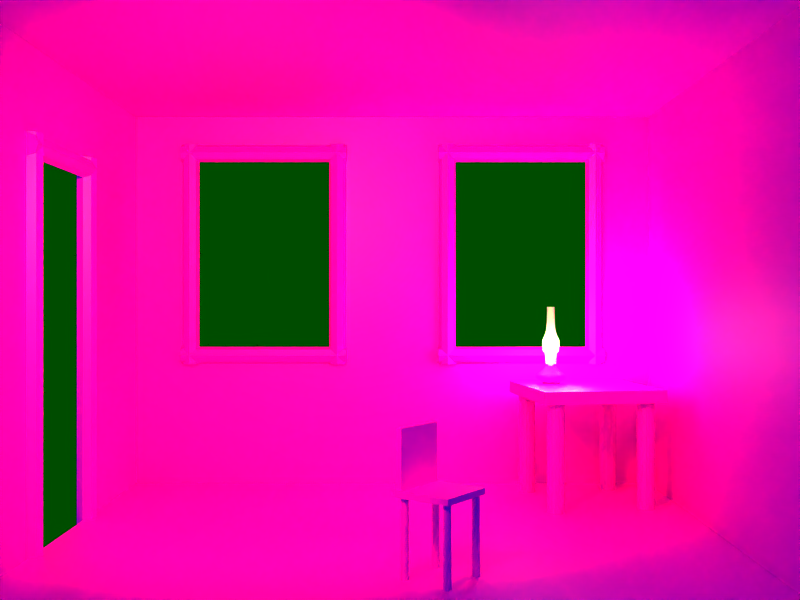 # Source: scene.blend  (saved by Blender 3.4.6; exported with 4.5.12 LTS)
import bpy
from mathutils import Matrix  # noqa: F401  (used for matrix-valued properties, if any)

bpy.ops.wm.read_factory_settings(use_empty=True)
scene = bpy.context.scene
scene.name = 'Scene'

# ---- collections
col_collection_1 = bpy.data.collections.new('Collection 1'); scene.collection.children.link(col_collection_1)
col_collection_2 = bpy.data.collections.new('Collection 2'); scene.collection.children.link(col_collection_2)
col_collection_3 = bpy.data.collections.new('Collection 3'); scene.collection.children.link(col_collection_3)

# ---- images (referenced by path relative to the original .blend; pixels are not part of the script)
import os
ASSET_DIR = os.environ.get("B2B_ASSET_DIR", "")  # directory of the original .blend (textures are referenced by path, not embedded)
HERE = os.path.dirname(os.path.abspath(__file__))  # packed textures are extracted next to this script under _unpacked/

def load_image(name, relpath, width, height, colorspace="sRGB"):
    """Load a texture the original file referenced (path relative to the .blend, or extracted next to this script)."""
    p = next((c for c in (os.path.join(HERE, relpath), os.path.join(ASSET_DIR, relpath)) if relpath and os.path.exists(c)), "")
    if p:
        img = bpy.data.images.load(p, check_existing=True)
        img.name = name
    else:  # same state as the original file: an image datablock whose file is absent (Cycles renders it pink)
        img = bpy.data.images.new(name, width, height)
        img.source = "FILE"
        img.filepath = "//" + (relpath or name)
    img.colorspace_settings.name = colorspace
    return img
img_lemog_011bois_jpg = load_image('lemog_011bois.jpg', 'lemog_011bois.jpg', 1024, 1024, 'sRGB')
img_lemog_002bois_jpg = load_image('lemog_002bois.jpg', 'lemog_002bois.jpg', 1024, 1024, 'Non-Color')
img_lemog_071bois_jpg_001 = load_image('lemog_071bois.jpg.001', 'lemog_071bois.jpg', 1024, 1024, 'sRGB')
img_forest_jpg = load_image('forest.jpg', 'forest.jpg', 1024, 1024, 'Non-Color')

# ---- materials (node trees are filled in below, after node groups)
mat_matwoodedges = bpy.data.materials.new('MatWoodEdges')
mat_matwoodedges.alpha_threshold = 0.0
mat_matwoodedges.preview_render_type = 'CUBE'
mat_matwoodedges.diffuse_color = (1.0, 1.0, 1.0, 1.0)
mat_matwoodedges.specular_color = (0.0, 0.0, 0.0)
mat_matwoodedges.roughness = 0.5
mat_matwoodedges.line_color = (0.0, 0.0, 0.0, 1.0)
mat_matwoodlegs = bpy.data.materials.new('MatWoodLegs')
mat_matwoodlegs.alpha_threshold = 0.0
mat_matwoodlegs.preview_render_type = 'CUBE'
mat_matwoodlegs.diffuse_color = (0.881, 0.6057, 0.7785, 1.0)
mat_matwoodlegs.specular_color = (0.14, 0.14, 0.14)
mat_matwoodlegs.roughness = 0.5
mat_matwoodlegs.line_color = (0.0, 0.0, 0.0, 1.0)
mat_matwoodother = bpy.data.materials.new('MatWoodOther')
mat_matwoodother.alpha_threshold = 0.0
mat_matwoodother.preview_render_type = 'CUBE'
mat_matwoodother.diffuse_color = (0.881, 0.6057, 0.7785, 1.0)
mat_matwoodother.specular_color = (0.14, 0.14, 0.14)
mat_matwoodother.roughness = 0.5
mat_matwoodother.line_color = (0.0, 0.0, 0.0, 1.0)
mat_matwoodwalls = bpy.data.materials.new('MatWoodWalls')
mat_matwoodwalls.alpha_threshold = 0.0
mat_matwoodwalls.preview_render_type = 'FLAT'
mat_matwoodwalls.roughness = 0.5
mat_matwoodwalls.line_color = (0.0, 0.0, 0.0, 1.0)
mat_material = bpy.data.materials.new('Material')
mat_material.alpha_threshold = 0.0
mat_material.preview_render_type = 'CUBE'
mat_material.roughness = 0.5
mat_material.line_color = (0.0, 0.0, 0.0, 1.0)
mat_matlampglass = bpy.data.materials.new('MatLampGlass')
mat_matlampglass.surface_render_method = 'BLENDED'
mat_matlampglass.blend_method = 'BLEND'
mat_matlampglass.alpha_threshold = 0.0
mat_matlampglass.diffuse_color = (0.8, 0.7999, 0.7999, 1.0)
mat_matlampglass.roughness = 0.5
mat_matlampglass.specular_intensity = 0.73
mat_matlampglass.line_color = (0.0, 0.0, 0.0, 0.2567)
mat_matlampbase = bpy.data.materials.new('MatLampBase')
mat_matlampbase.alpha_threshold = 0.0
mat_matlampbase.diffuse_color = (0.7, 0.7, 0.7, 1.0)
mat_matlampbase.roughness = 0.5
mat_matlampbase.line_color = (0.0, 0.0, 0.0, 1.0)
mat_material_001 = bpy.data.materials.new('Material.001')

# ---- node groups
ng_auto_smooth = bpy.data.node_groups.new('Auto Smooth', 'GeometryNodeTree')
_s = ng_auto_smooth.interface.new_socket(name='Geometry', in_out='OUTPUT', socket_type='NodeSocketGeometry')
_s = ng_auto_smooth.interface.new_socket(name='Geometry', in_out='INPUT', socket_type='NodeSocketGeometry')
_s = ng_auto_smooth.interface.new_socket(name='Angle', in_out='INPUT', socket_type='NodeSocketFloat')
_s.subtype = 'ANGLE'
_s.min_value = 0.0
_s.max_value = 3.142
ng_auto_smooth.is_modifier = True
_N = ng_auto_smooth.nodes; _L = ng_auto_smooth.links
n0 = _N.new('NodeGroupOutput'); n0.name = 'Group Output'; n0.location = (480, -100)
n1 = _N.new('NodeGroupInput'); n1.name = 'Group Input'; n1.location = (-420, -300)
n2 = _N.new('NodeGroupInput'); n2.name = 'Group Input.001'; n2.location = (-60, -100)
n3 = _N.new('GeometryNodeSetShadeSmooth'); n3.name = 'Set Shade Smooth'; n3.location = (120, -100)
n3.domain = 'EDGE'
n4 = _N.new('GeometryNodeSetShadeSmooth'); n4.name = 'Set Shade Smooth.001'; n4.location = (300, -100)
n5 = _N.new('GeometryNodeInputMeshEdgeAngle'); n5.name = 'Edge Angle'; n5.location = (-420, -220)
n6 = _N.new('GeometryNodeInputEdgeSmooth'); n6.name = 'Is Edge Smooth'; n6.location = (-60, -160)
n7 = _N.new('GeometryNodeInputShadeSmooth'); n7.name = 'Is Face Smooth'; n7.location = (-240, -340)
n8 = _N.new('FunctionNodeBooleanMath'); n8.name = 'Boolean Math'; n8.location = (-60, -220)
n9 = _N.new('FunctionNodeCompare'); n9.name = 'Compare'; n9.location = (-240, -180)
n9.operation = 'LESS_EQUAL'
_L.new(n5.outputs[0], n9.inputs[0])
_L.new(n4.outputs[0], n0.inputs[0])
_L.new(n1.outputs[1], n9.inputs[1])
_L.new(n9.outputs[0], n8.inputs[0])
_L.new(n7.outputs[0], n8.inputs[1])
_L.new(n2.outputs[0], n3.inputs[0])
_L.new(n6.outputs[0], n3.inputs[1])
_L.new(n3.outputs[0], n4.inputs[0])
_L.new(n8.outputs[0], n3.inputs[2])
n0.is_active_output = True

# ---- material node trees
mat_matwoodedges.use_nodes = True; mat_matwoodedges.node_tree.nodes.clear()
_N = mat_matwoodedges.node_tree.nodes; _L = mat_matwoodedges.node_tree.links
n0 = _N.new('ShaderNodeBsdfPrincipled'); n0.name = 'Principled BSDF'; n0.location = (10, 300)
n0.distribution = 'GGX'
n0.subsurface_method = 'RANDOM_WALK_SKIN'
n0.inputs[3].default_value = 1.45
n0.inputs[27].default_value = (0.0, 0.0, 0.0, 1.0)
n0.inputs[28].default_value = 1.0
n1 = _N.new('ShaderNodeOutputMaterial'); n1.name = 'Material Output'; n1.location = (300, 300)
n2 = _N.new('ShaderNodeTexImage'); n2.name = 'Image Texture'; n2.location = (-280, 272)
n2.image = img_lemog_011bois_jpg
_L.new(n0.outputs[0], n1.inputs[0])
_L.new(n2.outputs[0], n0.inputs[0])
n1.is_active_output = True
mat_matwoodlegs.use_nodes = True; mat_matwoodlegs.node_tree.nodes.clear()
_N = mat_matwoodlegs.node_tree.nodes; _L = mat_matwoodlegs.node_tree.links
n0 = _N.new('ShaderNodeBsdfPrincipled'); n0.name = 'Principled BSDF'; n0.location = (10, 300)
n0.distribution = 'GGX'
n0.subsurface_method = 'RANDOM_WALK_SKIN'
n0.inputs[3].default_value = 1.45
n0.inputs[27].default_value = (0.0, 0.0, 0.0, 1.0)
n0.inputs[28].default_value = 1.0
n1 = _N.new('ShaderNodeOutputMaterial'); n1.name = 'Material Output'; n1.location = (300, 300)
n2 = _N.new('ShaderNodeTexImage'); n2.name = 'Image Texture'; n2.location = (-280, 272)
n2.image = img_lemog_002bois_jpg
_L.new(n0.outputs[0], n1.inputs[0])
_L.new(n2.outputs[0], n0.inputs[0])
n1.is_active_output = True
mat_matwoodother.use_nodes = True; mat_matwoodother.node_tree.nodes.clear()
_N = mat_matwoodother.node_tree.nodes; _L = mat_matwoodother.node_tree.links
n0 = _N.new('ShaderNodeBsdfPrincipled'); n0.name = 'Principled BSDF'; n0.location = (10, 300)
n0.distribution = 'GGX'
n0.subsurface_method = 'RANDOM_WALK_SKIN'
n0.inputs[3].default_value = 1.45
n0.inputs[27].default_value = (0.0, 0.0, 0.0, 1.0)
n0.inputs[28].default_value = 1.0
n1 = _N.new('ShaderNodeOutputMaterial'); n1.name = 'Material Output'; n1.location = (300, 300)
n2 = _N.new('ShaderNodeTexImage'); n2.name = 'Image Texture'; n2.location = (-280, 272)
n2.image = img_lemog_002bois_jpg
_L.new(n0.outputs[0], n1.inputs[0])
_L.new(n2.outputs[0], n0.inputs[0])
n1.is_active_output = True
mat_matwoodwalls.use_nodes = True; mat_matwoodwalls.node_tree.nodes.clear()
_N = mat_matwoodwalls.node_tree.nodes; _L = mat_matwoodwalls.node_tree.links
n0 = _N.new('ShaderNodeBsdfPrincipled'); n0.name = 'Principled BSDF'; n0.location = (10, 300)
n0.distribution = 'GGX'
n0.subsurface_method = 'RANDOM_WALK_SKIN'
n0.inputs[3].default_value = 1.45
n0.inputs[27].default_value = (0.0, 0.0, 0.0, 1.0)
n0.inputs[28].default_value = 1.0
n1 = _N.new('ShaderNodeOutputMaterial'); n1.name = 'Material Output'; n1.location = (300, 300)
n2 = _N.new('ShaderNodeTexImage'); n2.name = 'Image Texture'; n2.location = (-280, 272)
n2.image = img_lemog_071bois_jpg_001
_L.new(n0.outputs[0], n1.inputs[0])
_L.new(n2.outputs[0], n0.inputs[0])
n1.is_active_output = True
mat_material.use_nodes = True; mat_material.node_tree.nodes.clear()
_N = mat_material.node_tree.nodes; _L = mat_material.node_tree.links
n0 = _N.new('ShaderNodeBsdfPrincipled'); n0.name = 'Principled BSDF'; n0.location = (11, 299)
n0.distribution = 'GGX'
n0.subsurface_method = 'RANDOM_WALK_SKIN'
n0.inputs[3].default_value = 1.45
n0.inputs[27].default_value = (0.0, 0.0, 0.0, 1.0)
n0.inputs[28].default_value = 1.0
n1 = _N.new('ShaderNodeOutputMaterial'); n1.name = 'Material Output'; n1.location = (301, 299)
n2 = _N.new('ShaderNodeTexImage'); n2.name = 'Image Texture'; n2.location = (-308, 271)
n2.image = img_lemog_011bois_jpg
_L.new(n0.outputs[0], n1.inputs[0])
_L.new(n2.outputs[0], n0.inputs[0])
n1.is_active_output = True
mat_matlampglass.use_nodes = True; mat_matlampglass.node_tree.nodes.clear()
_N = mat_matlampglass.node_tree.nodes; _L = mat_matlampglass.node_tree.links
n0 = _N.new('ShaderNodeBsdfPrincipled'); n0.name = 'Principled BSDF'; n0.location = (10, 300)
n0.distribution = 'GGX'
n0.subsurface_method = 'RANDOM_WALK_SKIN'
n0.inputs[3].default_value = 1.45
n0.inputs[4].default_value = 0.44
n0.inputs[27].default_value = (0.0, 0.0, 0.0, 1.0)
n0.inputs[28].default_value = 1.0
n1 = _N.new('ShaderNodeOutputMaterial'); n1.name = 'Material Output'; n1.location = (300, 300)
_L.new(n0.outputs[0], n1.inputs[0])
n1.is_active_output = True
mat_matlampbase.use_nodes = True; mat_matlampbase.node_tree.nodes.clear()
_N = mat_matlampbase.node_tree.nodes; _L = mat_matlampbase.node_tree.links
n0 = _N.new('ShaderNodeBsdfPrincipled'); n0.name = 'Principled BSDF'; n0.location = (10, 300)
n0.distribution = 'GGX'
n0.subsurface_method = 'RANDOM_WALK_SKIN'
n0.inputs[3].default_value = 1.45
n0.inputs[27].default_value = (0.0, 0.0, 0.0, 1.0)
n0.inputs[28].default_value = 1.0
n1 = _N.new('ShaderNodeOutputMaterial'); n1.name = 'Material Output'; n1.location = (300, 300)
n2 = _N.new('ShaderNodeTexImage'); n2.name = 'Image Texture'; n2.location = (-280, 272)
n2.image = img_lemog_002bois_jpg
_L.new(n0.outputs[0], n1.inputs[0])
_L.new(n2.outputs[0], n0.inputs[0])
n1.is_active_output = True
mat_material_001.use_nodes = True; mat_material_001.node_tree.nodes.clear()
_N = mat_material_001.node_tree.nodes; _L = mat_material_001.node_tree.links
n0 = _N.new('ShaderNodeOutputMaterial'); n0.name = 'Material Output'; n0.location = (333, 319)
n1 = _N.new('ShaderNodeTexImage'); n1.name = 'Image Texture'; n1.location = (-247, 291)
n1.image = img_forest_jpg
n2 = _N.new('ShaderNodeHueSaturation'); n2.name = 'Hue Saturation Value'; n2.location = (50, 190)
n2.inputs[0].default_value = 2.98e-08
n2.inputs[2].default_value = 0.3
n3 = _N.new('ShaderNodeBackground'); n3.name = 'Background'; n3.location = (146, 351)
_L.new(n3.outputs[0], n0.inputs[0])
_L.new(n1.outputs[0], n2.inputs[4])
_L.new(n2.outputs[0], n3.inputs[0])
n0.is_active_output = True

# ---- world
world_world = bpy.data.worlds.new('World'); scene.world = world_world
world_world.color = (0.09224, 0.3601, 0.6523)
world_world.use_sun_shadow = False
world_world.sun_shadow_jitter_overblur = 0.0
world_world.cycles.sampling_method = 'MANUAL'
world_world.cycles.sample_map_resolution = 256

# ---- cameras
cam_camera_001 = bpy.data.cameras.new('Camera.001')
cam_camera_001.passepartout_alpha = 0.2
cam_camera_001.clip_start = 0.215
cam_camera_001.clip_end = 4.239
cam_camera_001.lens = 48.61
cam_camera_001.sensor_width = 32.0
cam_camera_001.sensor_height = 18.0
cam_camera_001.show_limits = True
cam_camera_001.show_safe_areas = True
cam_camera_001.show_name = True
cam_camera_001.dof.focus_distance = 0.0
cam_camera_001.dof.aperture_fstop = 128.0
cam_camera = bpy.data.cameras.new('Camera')
cam_camera.passepartout_alpha = 0.2
cam_camera.clip_start = 0.215
cam_camera.clip_end = 9.738
cam_camera.lens = 34.85
cam_camera.sensor_width = 32.0
cam_camera.sensor_height = 18.0
cam_camera.show_limits = True
cam_camera.show_safe_areas = True
cam_camera.show_name = True
cam_camera.dof.focus_distance = 0.0
cam_camera.dof.aperture_fstop = 128.0

# ---- lights
light_lamp_002 = bpy.data.lights.new('Lamp.002', 'SPOT')
light_lamp_002.color = (0.8486, 0.7332, 0.06773)
light_lamp_002.transmission_factor = 0.0
light_lamp_002.use_custom_distance = True
light_lamp_002.cutoff_distance = 3.12
light_lamp_002.energy = 332.2
light_lamp_002.shadow_buffer_clip_start = 0.5
light_lamp_002.shadow_soft_size = 0.278
light_lamp_002.shadow_maximum_resolution = 0.006
light_lamp_002.use_absolute_resolution = True
light_lamp_002.spot_blend = 0.2333
light_lamp_002.spot_size = 1.562
light_lamp_002.cycles.use_multiple_importance_sampling = False
light_lamp_001 = bpy.data.lights.new('Lamp.001', 'POINT')
light_lamp_001.color = (0.8486, 0.815, 0.4877)
light_lamp_001.transmission_factor = 0.0
light_lamp_001.use_custom_distance = True
light_lamp_001.cutoff_distance = 3.12
light_lamp_001.energy = 18.65
light_lamp_001.shadow_buffer_clip_start = 0.5
light_lamp_001.shadow_soft_size = 0.278
light_lamp_001.shadow_maximum_resolution = 0.006
light_lamp_001.use_absolute_resolution = True
light_lamp_001.cycles.use_multiple_importance_sampling = False

# ---- meshes
me_tube_005 = bpy.data.meshes.new('Tube.005')
me_tube_005.from_pydata([(1.438e-07, 0.04677, 1.644), (-0.03307, 0.03307, 1.644), (-0.04677, 1.855e-07, 1.644), (-0.03307, -0.03307, 1.644), (8.173e-08, -0.04677, 1.644), (0.03307, -0.03307, 1.644), (0.04677, 1.833e-07, 1.644), (0.03307, 0.03307, 1.644), (-1.193e-08, 0.04677, -0.05018), (-0.03307, 0.03307, -0.05018), (-0.04677, -1.636e-09, -0.05018), (-0.03307, -0.03307, -0.05018), (-1.895e-09, -0.04677, -0.05018), (0.03307, -0.03307, -0.05018), (0.04677, -4.237e-09, -0.05018), (0.03307, 0.03307, -0.05018)], [], [(8, 0, 7, 15), (0, 8, 9, 1), (10, 2, 1, 9), (11, 3, 2, 10), (12, 4, 3, 11), (13, 5, 4, 12), (14, 6, 5, 13), (15, 7, 6, 14), (15, 8, 9), (14, 15, 9), (14, 9, 10), (14, 10, 11), (13, 14, 11), (13, 11, 12), (7, 0, 1), (7, 1, 2), (6, 7, 2), (6, 2, 3), (5, 6, 3), (5, 3, 4)])
_uv = me_tube_005.uv_layers.new(name='UVTex')
_uv.uv.foreach_set('vector', [0.4997, -2.0, 0.4997, 3.0, 0.5973, 3.0, 0.5973, -2.0, 0.4997, 3.0, 0.4997, -2.0, 0.4021, -2.0, 0.4021, 3.0, 0.5011, -2.0, 0.5011, 3.0, 0.5987, 3.0, 0.5987, -2.0, 0.4035, -2.0, 0.4035, 3.0, 0.5011, 3.0, 0.5011, -2.0, 0.4997, -2.0, 0.4997, 3.0, 0.4021, 3.0, 0.4021, -2.0, 0.5973, -2.0, 0.5973, 3.0, 0.4997, 3.0, 0.4997, -2.0, 0.5011, -2.0, 0.5011, 3.0, 0.4035, 3.0, 0.4035, -2.0, 0.5987, -2.0, 0.5987, 3.0, 0.5011, 3.0, 0.5011, -2.0, 0.5973, 0.5976, 0.4997, 0.638, 0.4021, 0.5976, 0.6378, 0.5, 0.5973, 0.5976, 0.4021, 0.5976, 0.6378, 0.5, 0.4021, 0.5976, 0.3617, 0.5, 0.6378, 0.5, 0.3617, 0.5, 0.4021, 0.4024, 0.5973, 0.4024, 0.6378, 0.5, 0.4021, 0.4024, 0.5973, 0.4024, 0.4021, 0.4024, 0.4997, 0.362, 0.5973, 0.5976, 0.4997, 0.638, 0.4021, 0.5976, 0.5973, 0.5976, 0.4021, 0.5976, 0.3617, 0.5, 0.6378, 0.5, 0.5973, 0.5976, 0.3617, 0.5, 0.6378, 0.5, 0.3617, 0.5, 0.4021, 0.4024, 0.5973, 0.4024, 0.6378, 0.5, 0.4021, 0.4024, 0.5973, 0.4024, 0.4021, 0.4024, 0.4997, 0.362])
me_tube_005.materials.append(mat_matwoodedges)
me_tube_005.use_remesh_preserve_volume = False
me_tube_005.use_remesh_preserve_attributes = False
me_tube_005.use_mirror_vertex_groups = False
me_tube_005.update()
me_tube_004 = bpy.data.meshes.new('Tube.004')
me_tube_004.from_pydata([(-1.324e-08, 0.04677, 0.6038), (-0.03307, 0.03307, 0.6038), (-0.04677, 5.743e-08, 0.6038), (-0.03307, -0.03307, 0.6038), (-7.531e-08, -0.04677, 0.6038), (0.03307, -0.03307, 0.6038), (0.04677, 5.52e-08, 0.6038), (0.03307, 0.03307, 0.6038), (-1.769e-08, 0.04677, -0.08833), (-0.03307, 0.03307, -0.08833), (-0.04677, -3.304e-09, -0.08833), (-0.03307, -0.03307, -0.08833), (-7.657e-09, -0.04677, -0.08833), (0.03307, -0.03307, -0.08833), (0.04677, -5.905e-09, -0.08833), (0.03307, 0.03307, -0.08833)], [], [(8, 0, 7, 15), (0, 8, 9, 1), (10, 2, 1, 9), (11, 3, 2, 10), (12, 4, 3, 11), (13, 5, 4, 12), (14, 6, 5, 13), (15, 7, 6, 14), (15, 8, 9), (14, 15, 9), (14, 9, 10), (14, 10, 11), (13, 14, 11), (13, 11, 12), (7, 0, 1), (7, 1, 2), (6, 7, 2), (6, 2, 3), (5, 6, 3), (5, 3, 4)])
_uv = me_tube_004.uv_layers.new(name='UVTex')
_uv.uv.foreach_set('vector', [0.4993, -0.7635, 0.4993, 1.763, 0.6201, 1.763, 0.6201, -0.7635, 0.4993, 1.763, 0.4993, -0.7635, 0.3786, -0.7635, 0.3786, 1.763, 0.501, -0.7635, 0.501, 1.763, 0.6217, 1.763, 0.6217, -0.7635, 0.3803, -0.7635, 0.3803, 1.763, 0.501, 1.763, 0.501, -0.7635, 0.4993, -0.7635, 0.4993, 1.763, 0.3786, 1.763, 0.3786, -0.7635, 0.6201, -0.7635, 0.6201, 1.763, 0.4993, 1.763, 0.4993, -0.7635, 0.501, -0.7635, 0.501, 1.763, 0.3803, 1.763, 0.3803, -0.7635, 0.6217, -0.7635, 0.6217, 1.763, 0.501, 1.763, 0.501, -0.7635, 0.6201, 0.6207, 0.4993, 0.6707, 0.3786, 0.6207, 0.6701, 0.5, 0.6201, 0.6207, 0.3786, 0.6207, 0.6701, 0.5, 0.3786, 0.6207, 0.3286, 0.5, 0.6701, 0.5, 0.3286, 0.5, 0.3786, 0.3793, 0.6201, 0.3793, 0.6701, 0.5, 0.3786, 0.3793, 0.6201, 0.3793, 0.3786, 0.3793, 0.4993, 0.3293, 0.6201, 0.6207, 0.4993, 0.6707, 0.3786, 0.6207, 0.6201, 0.6207, 0.3786, 0.6207, 0.3286, 0.5, 0.6701, 0.5, 0.6201, 0.6207, 0.3286, 0.5, 0.6701, 0.5, 0.3286, 0.5, 0.3786, 0.3793, 0.6201, 0.3793, 0.6701, 0.5, 0.3786, 0.3793, 0.6201, 0.3793, 0.3786, 0.3793, 0.4993, 0.3293])
me_tube_004.materials.append(mat_matwoodedges)
me_tube_004.use_remesh_preserve_volume = False
me_tube_004.use_remesh_preserve_attributes = False
me_tube_004.use_mirror_vertex_groups = False
me_tube_004.update()
me_tube_002 = bpy.data.meshes.new('Tube.002')
me_tube_002.from_pydata([(2.383e-08, 0.04677, 0.8493), (-0.03307, 0.03307, 0.8493), (-0.04677, 6.816e-08, 0.8493), (-0.03307, -0.03307, 0.8493), (-3.824e-08, -0.04677, 0.8493), (0.03307, -0.03307, 0.8493), (0.04677, 6.593e-08, 0.8493), (0.03307, 0.03307, 0.8493), (-1.193e-08, 0.04677, -0.05018), (-0.03307, 0.03307, -0.05018), (-0.04677, -1.636e-09, -0.05018), (-0.03307, -0.03307, -0.05018), (-1.895e-09, -0.04677, -0.05018), (0.03307, -0.03307, -0.05018), (0.04677, -4.237e-09, -0.05018), (0.03307, 0.03307, -0.05018)], [], [(8, 0, 7, 15), (0, 8, 9, 1), (10, 2, 1, 9), (11, 3, 2, 10), (12, 4, 3, 11), (13, 5, 4, 12), (14, 6, 5, 13), (15, 7, 6, 14), (15, 8, 9), (14, 15, 9), (14, 9, 10), (14, 10, 11), (13, 14, 11), (13, 11, 12), (7, 0, 1), (7, 1, 2), (6, 7, 2), (6, 2, 3), (5, 6, 3), (5, 3, 4)])
_uv = me_tube_002.uv_layers.new(name='UVTex')
_uv.uv.foreach_set('vector', [0.4995, -2.0, 0.4995, 3.0, 0.6833, 3.0, 0.6833, -2.0, 0.4995, 3.0, 0.4995, -2.0, 0.3157, -2.0, 0.3157, 3.0, 0.502, -2.0, 0.502, 3.0, 0.6859, 3.0, 0.6859, -2.0, 0.3182, -2.0, 0.3182, 3.0, 0.502, 3.0, 0.502, -2.0, 0.4995, -2.0, 0.4995, 3.0, 0.3157, 3.0, 0.3157, -2.0, 0.6833, -2.0, 0.6833, 3.0, 0.4995, 3.0, 0.4995, -2.0, 0.502, -2.0, 0.502, 3.0, 0.3182, 3.0, 0.3182, -2.0, 0.6859, -2.0, 0.6859, 3.0, 0.502, 3.0, 0.502, -2.0, 0.6833, 0.6838, 0.4995, 0.76, 0.3157, 0.6838, 0.7595, 0.5, 0.6833, 0.6838, 0.3157, 0.6838, 0.7595, 0.5, 0.3157, 0.6838, 0.2395, 0.5, 0.7595, 0.5, 0.2395, 0.5, 0.3157, 0.3162, 0.6833, 0.3162, 0.7595, 0.5, 0.3157, 0.3162, 0.6833, 0.3162, 0.3157, 0.3162, 0.4995, 0.24, 0.6833, 0.6838, 0.4995, 0.76, 0.3157, 0.6838, 0.6833, 0.6838, 0.3157, 0.6838, 0.2395, 0.5, 0.7595, 0.5, 0.6833, 0.6838, 0.2395, 0.5, 0.7595, 0.5, 0.2395, 0.5, 0.3157, 0.3162, 0.6833, 0.3162, 0.7595, 0.5, 0.3157, 0.3162, 0.6833, 0.3162, 0.3157, 0.3162, 0.4995, 0.24])
me_tube_002.materials.append(mat_matwoodedges)
me_tube_002.use_remesh_preserve_volume = False
me_tube_002.use_remesh_preserve_attributes = False
me_tube_002.use_mirror_vertex_groups = False
me_tube_002.update()
me_tube_003 = bpy.data.meshes.new('Tube.003')
me_tube_003.from_pydata([(1.545e-07, 1.147, -0.04677), (-0.03307, 1.147, -0.03307), (-0.04677, 1.147, -8.056e-09), (-0.03307, 1.147, 0.03307), (9.091e-08, 1.147, 0.04677), (0.03307, 1.147, 0.03307), (0.04677, 1.147, -5.825e-09), (0.03307, 1.147, -0.03307), (5.199e-08, -0.04755, -0.04677), (-0.03307, -0.04755, -0.03307), (-0.04677, -0.04755, 1.421e-08), (-0.03307, -0.04755, 0.03307), (6.054e-08, -0.04755, 0.04677), (0.03307, -0.04755, 0.03307), (0.04677, -0.04755, 1.681e-08), (0.03307, -0.04755, -0.03307)], [], [(8, 0, 7, 15), (0, 8, 9, 1), (10, 2, 1, 9), (11, 3, 2, 10), (12, 4, 3, 11), (13, 5, 4, 12), (14, 6, 5, 13), (15, 7, 6, 14), (5, 4, 3), (5, 3, 2), (6, 5, 2), (7, 6, 2), (7, 2, 1), (1, 0, 7), (13, 12, 11), (13, 11, 10), (14, 13, 10), (15, 14, 10), (15, 10, 9), (15, 9, 8)])
_uv = me_tube_003.uv_layers.new(name='UVTex')
_uv.uv.foreach_set('vector', [-2.0, 0.4962, 3.0, 0.4962, 3.0, 0.3578, -2.0, 0.3578, 3.0, 0.4962, -2.0, 0.4962, -2.0, 0.6346, 3.0, 0.6346, 0.5, 3.0, 0.5, -2.0, 0.3616, -2.0, 0.3616, 3.0, 0.6384, 3.0, 0.6384, -2.0, 0.5, -2.0, 0.5, 3.0, -2.0, 0.4962, 3.0, 0.4962, 3.0, 0.6346, -2.0, 0.6346, -2.0, 0.3578, 3.0, 0.3578, 3.0, 0.4962, -2.0, 0.4962, 0.5, 3.0, 0.5, -2.0, 0.6384, -2.0, 0.6384, 3.0, 0.3616, 3.0, 0.3616, -2.0, 0.5, -2.0, 0.5, 3.0, 0.6384, 0.3578, 0.6957, 0.4962, 0.6384, 0.6346, 0.6384, 0.3578, 0.6384, 0.6346, 0.5, 0.6919, 0.5, 0.3004, 0.6384, 0.3578, 0.5, 0.6919, 0.3616, 0.3578, 0.5, 0.3004, 0.5, 0.6919, 0.3616, 0.3578, 0.5, 0.6919, 0.3616, 0.6346, 0.3616, 0.6346, 0.3043, 0.4962, 0.3616, 0.3578, 0.6384, 0.3578, 0.6957, 0.4962, 0.6384, 0.6346, 0.6384, 0.3578, 0.6384, 0.6346, 0.5, 0.6919, 0.5, 0.3004, 0.6384, 0.3578, 0.5, 0.6919, 0.3616, 0.3578, 0.5, 0.3004, 0.5, 0.6919, 0.3616, 0.3578, 0.5, 0.6919, 0.3616, 0.6346, 0.3616, 0.3578, 0.3616, 0.6346, 0.3043, 0.4962])
me_tube_003.materials.append(mat_matwoodedges)
me_tube_003.use_remesh_preserve_volume = False
me_tube_003.use_remesh_preserve_attributes = False
me_tube_003.use_mirror_vertex_groups = False
me_tube_003.update()
me_woodleg = bpy.data.meshes.new('WoodLeg')
me_woodleg.from_pydata([(0.01055, 0.01055, -0.239), (0.01379, 0.005712, -0.239), (0.01493, -6.524e-10, -0.239), (0.01379, -0.005712, -0.239), (0.01055, -0.01055, -0.239), (0.005712, -0.01379, -0.239), (2.254e-09, -0.01493, -0.239), (-0.005712, -0.01379, -0.239), (-0.01055, -0.01055, -0.239), (-0.01379, -0.005712, -0.239), (-0.01493, 1.78e-10, -0.239), (-0.01379, 0.005712, -0.239), (-0.01055, 0.01055, -0.239), (-0.005712, 0.01379, -0.239), (9.727e-09, 0.01493, -0.239), (0.005712, 0.01379, -0.239), (0.01055, 0.01055, -0.5996), (0.01379, 0.005712, -0.5996), (0.01493, -6.524e-10, -0.5996), (0.01379, -0.005712, -0.5996), (0.01055, -0.01055, -0.5996), (0.005712, -0.01379, -0.5996), (2.254e-09, -0.01493, -0.5996), (-0.005712, -0.01379, -0.5996), (-0.01055, -0.01055, -0.5996), (-0.01379, -0.005712, -0.5996), (-0.01493, 1.78e-10, -0.5996), (-0.01379, 0.005712, -0.5996), (-0.01055, 0.01055, -0.5996), (-0.005712, 0.01379, -0.5996), (9.727e-09, 0.01493, -0.5996), (0.005712, 0.01379, -0.5996)], [], [(1, 0, 16, 17), (2, 1, 17, 18), (3, 2, 18, 19), (4, 3, 19, 20), (5, 4, 20, 21), (6, 5, 21, 22), (7, 6, 22, 23), (8, 7, 23, 24), (9, 8, 24, 25), (10, 9, 25, 26), (11, 10, 26, 27), (12, 11, 27, 28), (13, 12, 28, 29), (14, 13, 29, 30), (15, 14, 30, 31), (0, 15, 31, 16), (31, 30, 29), (31, 29, 28), (16, 31, 28), (16, 28, 27), (17, 16, 27), (17, 27, 26), (18, 17, 26), (18, 26, 25), (19, 18, 25), (19, 25, 24), (20, 19, 24), (21, 20, 24), (21, 24, 23), (21, 23, 22), (15, 14, 13), (15, 13, 12), (0, 15, 12), (0, 12, 11), (1, 0, 11), (1, 11, 10), (2, 1, 10), (2, 10, 9), (3, 2, 9), (3, 9, 8), (4, 3, 8), (5, 4, 8), (5, 8, 7), (5, 7, 6)])
_uv = me_woodleg.uv_layers.new(name='UVMap')
_uv.uv.foreach_set('vector', [-0.4324, 0.625, -0.4324, 0.687, 1.599, 0.687, 1.599, 0.625, -0.4324, 0.5631, -0.4324, 0.625, 1.599, 0.625, 1.599, 0.5631, -0.4324, 0.5012, -0.4324, 0.5631, 1.599, 0.5631, 1.599, 0.5012, -0.4324, 0.4392, -0.4324, 0.5012, 1.599, 0.5012, 1.599, 0.4392, -0.4324, 0.377, -0.4324, 0.4392, 1.599, 0.4392, 1.599, 0.377, -0.4324, 0.3146, -0.4324, 0.377, 1.599, 0.377, 1.599, 0.3146, -0.4324, 0.252, -0.4324, 0.3146, 1.599, 0.3146, 1.599, 0.252, -0.4324, 0.1892, -0.4324, 0.252, 1.599, 0.252, 1.599, 0.1892, -0.4324, 0.1262, -0.4324, 0.1892, 1.599, 0.1892, 1.599, 0.1262, -0.4324, 0.06306, -0.4324, 0.1262, 1.599, 0.1262, 1.599, 0.06306, -0.4324, -4.748e-05, -0.4324, 0.06306, 1.599, 0.06306, 1.599, -4.706e-05, -0.4324, -0.06306, -0.4324, -4.748e-05, 1.599, -4.706e-05, 1.599, -0.06306, -0.4324, 0.8741, -0.4324, 0.9369, 1.599, 0.9369, 1.599, 0.8741, -0.4324, 0.8115, -0.4324, 0.8741, 1.599, 0.8741, 1.599, 0.8115, -0.4324, 0.7491, -0.4324, 0.8115, 1.599, 0.8115, 1.599, 0.7491, -0.4324, 0.687, -0.4324, 0.7491, 1.599, 0.7491, 1.599, 0.687, 1.599, 0.7491, 1.599, 0.8115, 1.599, 0.8741, 1.599, 0.7491, 1.599, 0.8741, 1.599, 0.9369, 1.599, 0.687, 1.599, 0.7491, 1.599, 0.9369, 1.599, 0.687, 1.599, 0.9369, 1.599, 1.0, 1.599, 0.625, 1.599, 0.687, 1.599, 1.0, 1.599, 0.625, 1.599, 1.0, 1.599, 1.063, 1.599, 0.5631, 1.599, 0.625, 1.599, 1.063, 1.599, 0.5631, 1.599, 0.06306, 1.599, 0.1262, 1.599, 0.5012, 1.599, 0.5631, 1.599, 0.1262, 1.599, 0.5012, 1.599, 0.1262, 1.599, 0.1892, 1.599, 0.4392, 1.599, 0.5012, 1.599, 0.1892, 1.599, 0.377, 1.599, 0.4392, 1.599, 0.1892, 1.599, 0.377, 1.599, 0.1892, 1.599, 0.252, 1.599, 0.377, 1.599, 0.252, 1.599, 0.3146, -0.4324, 0.7491, -0.4324, 0.8115, -0.4324, 0.8741, -0.4324, 0.7491, -0.4324, 0.8741, -0.4324, 0.9369, -0.4324, 0.687, -0.4324, 0.7491, -0.4324, 0.9369, -0.4324, 0.687, -0.4324, 0.9369, -0.4324, 1.0, -0.4324, 0.625, -0.4324, 0.687, -0.4324, 1.0, -0.4324, 0.625, -0.4324, 1.0, -0.4324, 1.063, -0.4324, 0.5631, -0.4324, 0.625, -0.4324, 1.063, -0.4324, 0.5631, -0.4324, 1.063, -0.4324, 0.1262, -0.4324, 0.5012, -0.4324, 0.5631, -0.4324, 0.1262, -0.4324, 0.5012, -0.4324, 0.1262, -0.4324, 0.1892, -0.4324, 0.4392, -0.4324, 0.5012, -0.4324, 0.1892, -0.4324, 0.377, -0.4324, 0.4392, -0.4324, 0.1892, -0.4324, 0.377, -0.4324, 0.1892, -0.4324, 0.252, -0.4324, 0.377, -0.4324, 0.252, -0.4324, 0.3146])
me_woodleg.materials.append(mat_matwoodlegs)
me_woodleg.use_remesh_preserve_volume = False
me_woodleg.use_remesh_preserve_attributes = False
me_woodleg.use_mirror_vertex_groups = False
me_woodleg.update()
me_cube_003 = bpy.data.meshes.new('Cube.003')
me_cube_003.from_pydata([(0.3, 0.3, 0.03), (0.3, -0.3, 0.03), (-0.3, -0.3, 0.03), (-0.3, 0.3, 0.03), (0.3, 0.3, -0.03), (0.3, -0.3, -0.03), (-0.3, -0.3, -0.03), (-0.3, 0.3, -0.03)], [], [(0, 1, 2, 3), (4, 7, 6, 5), (0, 4, 5, 1), (1, 5, 6, 2), (2, 6, 7, 3), (4, 0, 3, 7)])
_uv = me_cube_003.uv_layers.new(name='UVMap')
_uv.uv.foreach_set('vector', [1.0, 1.0, 1.0, 3.576e-07, 2.086e-07, 4.47e-07, 5.066e-07, 1.0, 1.0, 1.0, 2.98e-07, 1.0, 8.941e-08, 5.364e-07, 1.0, -5.96e-08, 1.0, 0.6484, 1.0, 0.5484, -5.96e-08, 0.5484, 3.576e-07, 0.6484, 1.0, 0.6484, 1.0, 0.5484, 8.941e-08, 0.5484, 2.086e-07, 0.6484, 4.47e-07, 0.55, 5.364e-07, 0.45, 1.0, 0.45, 1.0, 0.55, 1.0, 0.5484, 1.0, 0.6484, 5.066e-07, 0.6484, 2.98e-07, 0.5484])
me_cube_003.materials.append(mat_matwoodother)
me_cube_003.use_remesh_preserve_volume = False
me_cube_003.use_remesh_preserve_attributes = False
me_cube_003.use_mirror_vertex_groups = False
me_cube_003.update()
me_cube_002 = bpy.data.meshes.new('Cube.002')
me_cube_002.from_pydata([(0.3, 0.3, 0.03), (0.3, -0.3, 0.03), (-0.3, -0.3, 0.03), (-0.3, 0.3, 0.03), (0.3, 0.3, -0.03), (0.3, -0.3, -0.03), (-0.3, -0.3, -0.03), (-0.3, 0.3, -0.03)], [], [(0, 1, 2, 3), (4, 7, 6, 5), (0, 4, 5, 1), (1, 5, 6, 2), (2, 6, 7, 3), (4, 0, 3, 7)])
_uv = me_cube_002.uv_layers.new(name='UVMap')
_uv.uv.foreach_set('vector', [1.0, 1.0, 1.0, 3.576e-07, 2.086e-07, 4.47e-07, 5.066e-07, 1.0, 1.0, 1.0, 2.98e-07, 1.0, 8.941e-08, 5.364e-07, 1.0, -5.96e-08, 1.0, 0.6484, 1.0, 0.5484, -5.96e-08, 0.5484, 3.576e-07, 0.6484, 1.0, 0.6484, 1.0, 0.5484, 8.941e-08, 0.5484, 2.086e-07, 0.6484, 4.47e-07, 0.6484, 5.364e-07, 0.5484, 1.0, 0.5484, 1.0, 0.6484, 1.0, 0.5484, 1.0, 0.6484, 5.066e-07, 0.6484, 2.98e-07, 0.5484])
me_cube_002.materials.append(mat_matwoodother)
me_cube_002.use_remesh_preserve_volume = False
me_cube_002.use_remesh_preserve_attributes = False
me_cube_002.use_mirror_vertex_groups = False
me_cube_002.update()
me_tableleg = bpy.data.meshes.new('TableLeg')
me_tableleg.from_pydata([(0.02913, 0.02913, 0.0), (0.03806, 0.01576, 0.0), (0.04119, -1.801e-09, 0.0), (0.03806, -0.01576, 0.0), (0.02913, -0.02913, 0.0), (0.01576, -0.03806, 0.0), (6.22e-09, -0.04119, 0.0), (-0.01576, -0.03806, 0.0), (-0.02913, -0.02913, 0.0), (-0.03806, -0.01576, 0.0), (-0.04119, 4.912e-10, 0.0), (-0.03806, 0.01576, 0.0), (-0.02913, 0.02913, 0.0), (-0.01576, 0.03806, 0.0), (2.684e-08, 0.04119, 0.0), (0.01576, 0.03806, 0.0), (0.02913, 0.02913, -0.6), (0.03806, 0.01576, -0.6), (0.04119, -1.801e-09, -0.6), (0.03806, -0.01576, -0.6), (0.02913, -0.02913, -0.6), (0.01576, -0.03806, -0.6), (6.22e-09, -0.04119, -0.6), (-0.01576, -0.03806, -0.6), (-0.02913, -0.02913, -0.6), (-0.03806, -0.01576, -0.6), (-0.04119, 4.912e-10, -0.6), (-0.03806, 0.01576, -0.6), (-0.02913, 0.02913, -0.6), (-0.01576, 0.03806, -0.6), (2.684e-08, 0.04119, -0.6), (0.01576, 0.03806, -0.6)], [], [(1, 0, 16, 17), (2, 1, 17, 18), (3, 2, 18, 19), (4, 3, 19, 20), (5, 4, 20, 21), (6, 5, 21, 22), (7, 6, 22, 23), (8, 7, 23, 24), (9, 8, 24, 25), (10, 9, 25, 26), (11, 10, 26, 27), (12, 11, 27, 28), (13, 12, 28, 29), (14, 13, 29, 30), (15, 14, 30, 31), (0, 15, 31, 16), (31, 30, 29), (31, 29, 28), (16, 31, 28), (16, 28, 27), (17, 16, 27), (17, 27, 26), (18, 17, 26), (18, 26, 25), (19, 18, 25), (19, 25, 24), (20, 19, 24), (21, 20, 24), (21, 24, 23), (21, 23, 22), (15, 14, 13), (15, 13, 12), (0, 15, 12), (0, 12, 11), (1, 0, 11), (1, 11, 10), (2, 1, 10), (2, 10, 9), (3, 2, 9), (3, 9, 8), (4, 3, 8), (5, 4, 8), (5, 8, 7), (5, 7, 6)])
_uv = me_tableleg.uv_layers.new(name='UVMap')
_uv.uv.foreach_set('vector', [-1.666, 0.6877, -1.666, 0.7497, 2.961, 0.7497, 2.961, 0.6877, -1.666, 0.6258, -1.666, 0.6877, 2.961, 0.6877, 2.961, 0.6258, -1.666, 0.5639, -1.666, 0.6258, 2.961, 0.6258, 2.961, 0.5639, -1.666, 0.5019, -1.666, 0.5639, 2.961, 0.5639, 2.961, 0.5019, -1.666, 0.4397, -1.666, 0.5019, 2.961, 0.5019, 2.961, 0.4397, -1.666, 0.3773, -1.666, 0.4397, 2.961, 0.4397, 2.961, 0.3773, -1.666, 0.3147, -1.666, 0.3773, 2.961, 0.3773, 2.961, 0.3147, -1.666, 0.2519, -1.666, 0.3147, 2.961, 0.3147, 2.961, 0.2519, -1.666, 0.1889, -1.666, 0.2519, 2.961, 0.2519, 2.961, 0.1889, -1.666, 0.1258, -1.666, 0.1889, 2.961, 0.1889, 2.961, 0.1258, -1.666, 0.06268, -1.666, 0.1258, 2.961, 0.1258, 2.961, 0.06268, -1.666, -0.000332, -1.666, 0.06268, 2.961, 0.06268, 2.961, -0.0003318, -1.666, -0.06317, -1.666, -0.000332, 2.961, -0.0003318, 2.961, -0.06317, -1.666, -0.1258, -1.666, -0.06317, 2.961, -0.06317, 2.961, -0.1258, -1.666, 0.8118, -1.666, 0.8742, 2.961, 0.8742, 2.961, 0.8118, -1.666, 0.7497, -1.666, 0.8118, 2.961, 0.8118, 2.961, 0.7497, 2.961, 0.8118, 2.961, 0.8742, 2.961, 0.9368, 2.961, 0.8118, 2.961, 0.9368, 2.961, 0.9997, 2.961, 0.7497, 2.961, 0.8118, 2.961, 0.9997, 2.961, 0.7497, 2.961, 0.9997, 2.961, 1.063, 2.961, 0.6877, 2.961, 0.7497, 2.961, 1.063, 2.961, 0.6877, 2.961, 1.063, 2.961, 1.126, 2.961, 0.6258, 2.961, 0.6877, 2.961, 1.126, 2.961, 0.6258, 2.961, 0.1258, 2.961, 0.1889, 2.961, 0.5639, 2.961, 0.6258, 2.961, 0.1889, 2.961, 0.5639, 2.961, 0.1889, 2.961, 0.2519, 2.961, 0.5019, 2.961, 0.5639, 2.961, 0.2519, 2.961, 0.4397, 2.961, 0.5019, 2.961, 0.2519, 2.961, 0.4397, 2.961, 0.2519, 2.961, 0.3147, 2.961, 0.4397, 2.961, 0.3147, 2.961, 0.3773, -1.666, 0.8118, -1.666, 0.8742, -1.666, 0.9368, -1.666, 0.8118, -1.666, 0.9368, -1.666, 0.9997, -1.666, 0.7497, -1.666, 0.8118, -1.666, 0.9997, -1.666, 0.7497, -1.666, 0.9997, -1.666, 1.063, -1.666, 0.6877, -1.666, 0.7497, -1.666, 1.063, -1.666, 0.6877, -1.666, 1.063, -1.666, 1.126, -1.666, 0.6258, -1.666, 0.6877, -1.666, 1.126, -1.666, 0.6258, -1.666, 1.126, -1.666, 0.1889, -1.666, 0.5639, -1.666, 0.6258, -1.666, 0.1889, -1.666, 0.5639, -1.666, 0.1889, -1.666, 0.2519, -1.666, 0.5019, -1.666, 0.5639, -1.666, 0.2519, -1.666, 0.4397, -1.666, 0.5019, -1.666, 0.2519, -1.666, 0.4397, -1.666, 0.2519, -1.666, 0.3147, -1.666, 0.4397, -1.666, 0.3147, -1.666, 0.3773])
me_tableleg.materials.append(mat_matwoodlegs)
me_tableleg.use_remesh_preserve_volume = False
me_tableleg.use_remesh_preserve_attributes = False
me_tableleg.use_mirror_vertex_groups = False
me_tableleg.update()
me_cube_001 = bpy.data.meshes.new('Cube.001')
me_cube_001.from_pydata([(0.3, 0.3, 0.03), (0.3, -0.3, 0.03), (-0.3, -0.3, 0.03), (-0.3, 0.3, 0.03), (0.3, 0.3, -0.03), (0.3, -0.3, -0.03), (-0.3, -0.3, -0.03), (-0.3, 0.3, -0.03)], [], [(0, 1, 2, 3), (4, 7, 6, 5), (0, 4, 5, 1), (1, 5, 6, 2), (2, 6, 7, 3), (4, 0, 3, 7)])
_uv = me_cube_001.uv_layers.new(name='UVMap')
_uv.uv.foreach_set('vector', [1.0, 1.0, 1.0, 3.576e-07, 2.086e-07, 4.47e-07, 5.066e-07, 1.0, 1.0, 1.0, 2.98e-07, 1.0, 8.941e-08, 5.364e-07, 1.0, -5.96e-08, 1.0, 0.65, 1.0, 0.55, -5.96e-08, 0.55, 3.576e-07, 0.65, 1.0, 0.65, 1.0, 0.55, 8.941e-08, 0.55, 2.086e-07, 0.65, 4.47e-07, 0.65, 5.364e-07, 0.55, 1.0, 0.55, 1.0, 0.65, 1.0, 0.55, 1.0, 0.65, 5.066e-07, 0.65, 2.98e-07, 0.55])
me_cube_001.materials.append(mat_matwoodother)
me_cube_001.use_remesh_preserve_volume = False
me_cube_001.use_remesh_preserve_attributes = False
me_cube_001.use_mirror_vertex_groups = False
me_cube_001.update()
me_cube = bpy.data.meshes.new('Cube')
me_cube.from_pydata([(1.4, 1.0, -1.0), (1.4, -1.0, -1.0), (-1.4, -1.0, -1.0), (-1.4, 1.0, -1.0), (1.4, 1.0, 1.0), (1.4, -1.0, 1.0), (-1.4, -1.0, 1.0), (-1.4, 1.0, 1.0), (-1.4, -0.3615, -1.0), (-1.4, 0.2318, -1.0), (-1.4, -0.3615, 0.6), (-1.4, 0.2318, 0.6), (-1.1, 1.0, -0.3), (-1.1, 1.0, 0.8), (-0.3, 1.0, 0.8), (-0.3, 1.0, -0.3), (1.1, 1.0, -0.3), (1.1, 1.0, 0.8), (0.3, 1.0, 0.8), (0.3, 1.0, -0.3)], [], [(4, 5, 6, 7), (0, 1, 5, 4), (2, 1, 8), (3, 9, 0), (6, 10, 11, 7), (3, 7, 11, 9), (2, 8, 10, 6), (9, 8, 1, 0), (7, 3, 12, 13), (7, 13, 14, 4), (16, 0, 4, 17), (14, 15, 19, 18), (12, 3, 19, 15), (0, 16, 19, 3), (14, 18, 4), (18, 17, 4)])
me_cube.polygons.foreach_set('use_smooth', [True] * 16)
me_cube.polygons.foreach_set('material_index', [0, 0, 1, 1, 0, 0, 0, 1, 0, 0, 0, 0, 0, 0, 0, 0])
_uv = me_cube.uv_layers.new(name='UVMap')
_uv.uv.foreach_set('vector', [1.066, 0.6824, 1.066, -0.03185, 0.06603, -0.03185, 0.06603, 0.6824, 0.6824, 0.1293, -0.03185, 0.1293, -0.03185, 0.8436, 0.6824, 0.8436, 0.06603, -0.03185, 1.066, -0.03185, 0.06603, 0.1962, 0.06603, 0.6824, 0.06603, 0.4081, 1.066, 0.6824, -0.03185, 0.8436, 0.1962, 0.7007, 0.4081, 0.7007, 0.6824, 0.8436, 0.6824, 0.1293, 0.6824, 0.8436, 0.4081, 0.7007, 0.4081, 0.1293, -0.03185, 0.1293, 0.1962, 0.1293, 0.1962, 0.7007, -0.03185, 0.8436, 0.06603, 0.4081, 0.06603, 0.1962, 1.066, -0.03185, 1.066, 0.6824, 0.06603, 0.8436, 0.06603, 0.1293, 0.1732, 0.3793, 0.1732, 0.7721, 0.06603, 0.8436, 0.1732, 0.7721, 0.4589, 0.7721, 1.066, 0.8436, 0.9589, 0.3793, 1.066, 0.1293, 1.066, 0.8436, 0.9589, 0.7721, 0.4589, 0.7721, 0.4589, 0.3793, 0.6732, 0.3793, 0.6732, 0.7721, 0.1732, 0.3793, 0.06603, 0.1293, 0.6732, 0.3793, 0.4589, 0.3793, 1.066, 0.1293, 0.9589, 0.3793, 0.6732, 0.3793, 0.06603, 0.1293, 0.4589, 0.7721, 0.6732, 0.7721, 1.066, 0.8436, 0.6732, 0.7721, 0.9589, 0.7721, 1.066, 0.8436])
me_cube.materials.append(mat_matwoodwalls)
me_cube.materials.append(mat_material)
me_cube.use_remesh_preserve_volume = False
me_cube.use_remesh_preserve_attributes = False
me_cube.use_mirror_vertex_groups = False
me_cube.update()
me_circle_002 = bpy.data.meshes.new('Circle.002')
me_circle_002.from_pydata([(0.02605, 0.02335, 0.3062), (0.03063, 0.01777, 0.3062), (0.03404, 0.0114, 0.3062), (0.03613, 0.004485, 0.3062), (0.03684, -0.002702, 0.3062), (0.03613, -0.00989, 0.3062), (0.03404, -0.0168, 0.3062), (0.03063, -0.02317, 0.3062), (0.02605, -0.02875, 0.3062), (0.02047, -0.03334, 0.3062), (0.0141, -0.03674, 0.3062), (0.007188, -0.03884, 0.3062), (3.055e-07, -0.03954, 0.3062), (-0.007187, -0.03884, 0.3062), (-0.0141, -0.03674, 0.3062), (-0.02047, -0.03334, 0.3062), (-0.02605, -0.02875, 0.3062), (-0.03063, -0.02317, 0.3062), (-0.03404, -0.0168, 0.3062), (-0.03613, -0.00989, 0.3062), (-0.03684, -0.002702, 0.3062), (-0.03613, 0.004485, 0.3062), (-0.03404, 0.0114, 0.3062), (-0.03063, 0.01777, 0.3062), (-0.02605, 0.02335, 0.3062), (-0.02047, 0.02793, 0.3062), (-0.0141, 0.03134, 0.3062), (-0.007187, 0.03343, 0.3062), (3.766e-07, 0.03414, 0.3062), (0.007188, 0.03343, 0.3062), (0.0141, 0.03134, 0.3062), (0.02047, 0.02793, 0.3062), (0.02605, 0.02335, 0.384), (0.03063, 0.01777, 0.384), (0.03404, 0.0114, 0.384), (0.03613, 0.004485, 0.384), (0.03684, -0.002702, 0.384), (0.03613, -0.00989, 0.384), (0.03404, -0.0168, 0.384), (0.03063, -0.02317, 0.384), (0.02605, -0.02875, 0.384), (0.02047, -0.03334, 0.384), (0.0141, -0.03674, 0.384), (0.007188, -0.03884, 0.384), (3.055e-07, -0.03954, 0.384), (-0.007187, -0.03884, 0.384), (-0.0141, -0.03674, 0.384), (-0.02047, -0.03334, 0.384), (-0.02605, -0.02875, 0.384), (-0.03063, -0.02317, 0.384), (-0.03404, -0.0168, 0.384), (-0.03613, -0.00989, 0.384), (-0.03684, -0.002702, 0.384), (-0.03613, 0.004485, 0.384), (-0.03404, 0.0114, 0.384), (-0.03063, 0.01777, 0.384), (-0.02605, 0.02335, 0.384), (-0.02047, 0.02793, 0.384), (-0.0141, 0.03134, 0.384), (-0.007187, 0.03343, 0.384), (3.766e-07, 0.03414, 0.384), (0.007188, 0.03343, 0.384), (0.0141, 0.03134, 0.384), (0.02047, 0.02793, 0.384), (0.04429, 0.04158, 0.384), (0.05208, 0.03209, 0.384), (0.05786, 0.02127, 0.384), (0.06143, 0.009516, 0.384), (0.06263, -0.002702, 0.384), (0.06143, -0.01492, 0.384), (0.05786, -0.02667, 0.384), (0.05208, -0.0375, 0.384), (0.04429, -0.04699, 0.384), (0.0348, -0.05478, 0.384), (0.02397, -0.06057, 0.384), (0.01222, -0.06413, 0.384), (2.886e-07, -0.06533, 0.384), (-0.01222, -0.06413, 0.384), (-0.02397, -0.06057, 0.384), (-0.0348, -0.05478, 0.384), (-0.04429, -0.04699, 0.384), (-0.05208, -0.0375, 0.384), (-0.05786, -0.02667, 0.384), (-0.06143, -0.01492, 0.384), (-0.06263, -0.002702, 0.384), (-0.06143, 0.009516, 0.384), (-0.05786, 0.02127, 0.384), (-0.05208, 0.03209, 0.384), (-0.04429, 0.04158, 0.384), (-0.0348, 0.04937, 0.384), (-0.02397, 0.05516, 0.384), (-0.01222, 0.05873, 0.384), (4.096e-07, 0.05993, 0.384), (0.01222, 0.05873, 0.384), (0.02397, 0.05516, 0.384), (0.0348, 0.04937, 0.384), (0.04429, 0.04158, 0.3618), (0.05208, 0.03209, 0.3618), (0.05786, 0.02127, 0.3618), (0.06143, 0.009516, 0.3618), (0.06263, -0.002702, 0.3618), (0.06143, -0.01492, 0.3618), (0.05786, -0.02667, 0.3618), (0.05208, -0.0375, 0.3618), (0.04429, -0.04699, 0.3618), (0.0348, -0.05478, 0.3618), (0.02397, -0.06057, 0.3618), (0.01222, -0.06413, 0.3618), (2.886e-07, -0.06533, 0.3618), (-0.01222, -0.06413, 0.3618), (-0.02397, -0.06057, 0.3618), (-0.0348, -0.05478, 0.3618), (-0.04429, -0.04699, 0.3618), (-0.05208, -0.0375, 0.3618), (-0.05786, -0.02667, 0.3618), (-0.06143, -0.01492, 0.3618), (-0.06263, -0.002702, 0.3618), (-0.06143, 0.009516, 0.3618), (-0.05786, 0.02127, 0.3618), (-0.05208, 0.03209, 0.3618), (-0.04429, 0.04158, 0.3618), (-0.0348, 0.04937, 0.3618), (-0.02397, 0.05516, 0.3618), (-0.01222, 0.05873, 0.3618), (4.096e-07, 0.05993, 0.3618), (0.01222, 0.05873, 0.3618), (0.02397, 0.05516, 0.3618), (0.0348, 0.04937, 0.3618), (0.0677, 0.04253, 0.355), (0.05757, 0.05487, 0.355), (0.07522, 0.02846, 0.355), (0.07986, 0.01318, 0.355), (0.08142, -0.002702, 0.355), (0.07986, -0.01859, 0.355), (0.07522, -0.03386, 0.355), (0.0677, -0.04794, 0.355), (0.05757, -0.06028, 0.355), (0.04524, -0.0704, 0.355), (0.03116, -0.07793, 0.355), (0.01588, -0.08256, 0.355), (2.767e-07, -0.08412, 0.355), (-0.01588, -0.08256, 0.355), (-0.03116, -0.07793, 0.355), (-0.04523, -0.0704, 0.355), (-0.05757, -0.06028, 0.355), (-0.0677, -0.04794, 0.355), (-0.07522, -0.03386, 0.355), (-0.07986, -0.01859, 0.355), (-0.08142, -0.002702, 0.355), (-0.07986, 0.01318, 0.355), (-0.07522, 0.02846, 0.355), (-0.0677, 0.04253, 0.355), (-0.05757, 0.05487, 0.355), (-0.04523, 0.065, 0.355), (-0.03116, 0.07252, 0.355), (-0.01588, 0.07715, 0.355), (4.339e-07, 0.07872, 0.355), (0.01588, 0.07715, 0.355), (0.03116, 0.07252, 0.355), (0.04524, 0.065, 0.355), (0.0677, 0.04253, 0.4994), (0.05757, 0.05487, 0.4994), (0.07522, 0.02846, 0.4994), (0.07986, 0.01318, 0.4994), (0.08142, -0.002702, 0.4994), (0.07986, -0.01859, 0.4994), (0.07522, -0.03386, 0.4994), (0.0677, -0.04794, 0.4994), (0.05757, -0.06028, 0.4994), (0.04524, -0.0704, 0.4994), (0.03116, -0.07793, 0.4994), (0.01588, -0.08256, 0.4994), (2.767e-07, -0.08412, 0.4994), (-0.01588, -0.08256, 0.4994), (-0.03116, -0.07793, 0.4994), (-0.04523, -0.0704, 0.4994), (-0.05757, -0.06028, 0.4994), (-0.0677, -0.04794, 0.4994), (-0.07522, -0.03386, 0.4994), (-0.07986, -0.01859, 0.4994), (-0.08142, -0.002702, 0.4994), (-0.07986, 0.01318, 0.4994), (-0.07522, 0.02846, 0.4994), (-0.0677, 0.04253, 0.4994), (-0.05757, 0.05487, 0.4994), (-0.04523, 0.065, 0.4994), (-0.03116, 0.07252, 0.4994), (-0.01588, 0.07715, 0.4994), (4.339e-07, 0.07872, 0.4994), (0.01588, 0.07715, 0.4994), (0.03116, 0.07252, 0.4994), (0.04524, 0.065, 0.4994), (0.0833, 0.05296, 0.5297), (0.07084, 0.06814, 0.5297), (0.09256, 0.03564, 0.5297), (0.09826, 0.01684, 0.5297), (0.1002, -0.002702, 0.5297), (0.09826, -0.02225, 0.5297), (0.09256, -0.04104, 0.5297), (0.0833, -0.05836, 0.5297), (0.07084, -0.07354, 0.5297), (0.05566, -0.086, 0.5297), (0.03834, -0.09526, 0.5297), (0.01954, -0.101, 0.5297), (2.628e-07, -0.1029, 0.5297), (-0.01954, -0.101, 0.5297), (-0.03834, -0.09526, 0.5297), (-0.05566, -0.086, 0.5297), (-0.07084, -0.07354, 0.5297), (-0.0833, -0.05836, 0.5297), (-0.09256, -0.04104, 0.5297), (-0.09826, -0.02225, 0.5297), (-0.1002, -0.002702, 0.5297), (-0.09826, 0.01684, 0.5297), (-0.09256, 0.03564, 0.5297), (-0.0833, 0.05296, 0.5297), (-0.07084, 0.06814, 0.5297), (-0.05566, 0.0806, 0.5297), (-0.03834, 0.08985, 0.5297), (-0.01954, 0.09555, 0.5297), (4.563e-07, 0.09748, 0.5297), (0.01954, 0.09555, 0.5297), (0.03834, 0.08985, 0.5297), (0.05566, 0.0806, 0.5297), (0.106, 0.0681, 0.5526), (0.09011, 0.08741, 0.5526), (0.1177, 0.04607, 0.5526), (0.125, 0.02216, 0.5526), (0.1274, -0.002702, 0.5526), (0.125, -0.02756, 0.5526), (0.1177, -0.05147, 0.5526), (0.106, -0.0735, 0.5526), (0.09011, -0.09282, 0.5526), (0.0708, -0.1087, 0.5526), (0.04877, -0.1204, 0.5526), (0.02486, -0.1277, 0.5526), (2.448e-07, -0.1301, 0.5526), (-0.02486, -0.1277, 0.5526), (-0.04877, -0.1204, 0.5526), (-0.0708, -0.1087, 0.5526), (-0.09011, -0.09282, 0.5526), (-0.106, -0.0735, 0.5526), (-0.1177, -0.05147, 0.5526), (-0.125, -0.02756, 0.5526), (-0.1274, -0.002702, 0.5526), (-0.125, 0.02216, 0.5526), (-0.1177, 0.04607, 0.5526), (-0.106, 0.0681, 0.5526), (-0.09011, 0.08741, 0.5526), (-0.0708, 0.1033, 0.5526), (-0.04877, 0.115, 0.5526), (-0.02486, 0.1223, 0.5526), (4.909e-07, 0.1247, 0.5526), (0.02486, 0.1223, 0.5526), (0.04877, 0.115, 0.5526), (0.0708, 0.1033, 0.5526), (0.106, 0.0681, 0.6967), (0.09011, 0.08741, 0.6967), (0.1177, 0.04607, 0.6967), (0.125, 0.02216, 0.6967), (0.1274, -0.002702, 0.6967), (0.125, -0.02756, 0.6967), (0.1177, -0.05147, 0.6967), (0.106, -0.0735, 0.6967), (0.09011, -0.09282, 0.6967), (0.0708, -0.1087, 0.6967), (0.04877, -0.1204, 0.6967), (0.02486, -0.1277, 0.6967), (2.448e-07, -0.1301, 0.6967), (-0.02486, -0.1277, 0.6967), (-0.04877, -0.1204, 0.6967), (-0.0708, -0.1087, 0.6967), (-0.09011, -0.09282, 0.6967), (-0.106, -0.0735, 0.6967), (-0.1177, -0.05147, 0.6967), (-0.125, -0.02756, 0.6967), (-0.1274, -0.002702, 0.6967), (-0.125, 0.02216, 0.6967), (-0.1177, 0.04607, 0.6967), (-0.106, 0.0681, 0.6967), (-0.09011, 0.08741, 0.6967), (-0.0708, 0.1033, 0.6967), (-0.04877, 0.115, 0.6967), (-0.02486, 0.1223, 0.6967), (4.909e-07, 0.1247, 0.6967), (0.02486, 0.1223, 0.6967), (0.04877, 0.115, 0.6967), (0.0708, 0.1033, 0.6967), (0.07643, 0.08741, 0.7306), (0.08987, 0.0681, 0.7306), (0.09986, 0.04607, 0.7306), (0.106, 0.02216, 0.7306), (0.1081, -0.002702, 0.7306), (0.106, -0.02756, 0.7306), (0.09986, -0.05147, 0.7306), (0.08987, -0.0735, 0.7306), (0.07643, -0.09282, 0.7306), (0.06005, -0.1087, 0.7306), (0.04136, -0.1204, 0.7306), (0.02109, -0.1277, 0.7306), (2.581e-07, -0.1301, 0.7306), (-0.02109, -0.1277, 0.7306), (-0.04136, -0.1204, 0.7306), (-0.06005, -0.1087, 0.7306), (-0.07643, -0.09282, 0.7306), (-0.08987, -0.0735, 0.7306), (-0.09986, -0.05147, 0.7306), (-0.106, -0.02756, 0.7306), (-0.1081, -0.002702, 0.7306), (-0.106, 0.02216, 0.7306), (-0.09986, 0.04607, 0.7306), (-0.08987, 0.0681, 0.7306), (-0.07643, 0.08741, 0.7306), (-0.06005, 0.1033, 0.7306), (-0.04136, 0.115, 0.7306), (-0.02109, 0.1223, 0.7306), (4.668e-07, 0.1247, 0.7306), (0.02109, 0.1223, 0.7306), (0.04136, 0.115, 0.7306), (0.06005, 0.1033, 0.7306), (0.03914, 0.04345, 0.8422), (0.04603, 0.03356, 0.8422), (0.05114, 0.02227, 0.8422), (0.05429, 0.01003, 0.8422), (0.05536, -0.002702, 0.8422), (0.05429, -0.01544, 0.8422), (0.05114, -0.02768, 0.8422), (0.04603, -0.03896, 0.8422), (0.03914, -0.04885, 0.8422), (0.03075, -0.05697, 0.8422), (0.02118, -0.063, 0.8422), (0.0108, -0.06671, 0.8422), (2.949e-07, -0.06797, 0.8422), (-0.0108, -0.06671, 0.8422), (-0.02118, -0.063, 0.8422), (-0.03075, -0.05697, 0.8422), (-0.03914, -0.04885, 0.8422), (-0.04603, -0.03896, 0.8422), (-0.05114, -0.02768, 0.8422), (-0.05429, -0.01544, 0.8422), (-0.05535, -0.002702, 0.8422), (-0.05429, 0.01003, 0.8422), (-0.05114, 0.02227, 0.8422), (-0.04603, 0.03356, 0.8422), (-0.03914, 0.04345, 0.8422), (-0.03075, 0.05156, 0.8422), (-0.02118, 0.0576, 0.8422), (-0.0108, 0.06131, 0.8422), (4.019e-07, 0.06256, 0.8422), (0.0108, 0.06131, 0.8422), (0.02118, 0.0576, 0.8422), (0.03075, 0.05156, 0.8422), (0.03914, 0.04345, 1.176), (0.04603, 0.03356, 1.176), (0.05114, 0.02227, 1.176), (0.05429, 0.01003, 1.176), (0.05536, -0.002702, 1.176), (0.05429, -0.01544, 1.176), (0.05114, -0.02768, 1.176), (0.04603, -0.03896, 1.176), (0.03914, -0.04885, 1.176), (0.03075, -0.05697, 1.176), (0.02118, -0.063, 1.176), (0.0108, -0.06671, 1.176), (2.949e-07, -0.06797, 1.176), (-0.0108, -0.06671, 1.176), (-0.02118, -0.063, 1.176), (-0.03075, -0.05697, 1.176), (-0.03914, -0.04885, 1.176), (-0.04603, -0.03896, 1.176), (-0.05114, -0.02768, 1.176), (-0.05429, -0.01544, 1.176), (-0.05535, -0.002702, 1.176), (-0.05429, 0.01003, 1.176), (-0.05114, 0.02227, 1.176), (-0.04603, 0.03356, 1.176), (-0.03914, 0.04345, 1.176), (-0.03075, 0.05156, 1.176), (-0.02118, 0.0576, 1.176), (-0.0108, 0.06131, 1.176), (4.019e-07, 0.06256, 1.176), (0.0108, 0.06131, 1.176), (0.02118, 0.0576, 1.176), (0.03075, 0.05156, 1.176)], [], [(0, 32, 33, 1), (2, 1, 33, 34), (3, 2, 34, 35), (4, 3, 35, 36), (5, 4, 36, 37), (6, 5, 37, 38), (7, 6, 38, 39), (8, 7, 39, 40), (9, 8, 40, 41), (10, 9, 41, 42), (10, 42, 43, 11), (12, 11, 43, 44), (13, 12, 44, 45), (14, 13, 45, 46), (14, 46, 47, 15), (16, 15, 47, 48), (17, 16, 48, 49), (18, 17, 49, 50), (19, 18, 50, 51), (20, 19, 51, 52), (21, 20, 52, 53), (22, 21, 53, 54), (23, 22, 54, 55), (24, 23, 55, 56), (25, 24, 56, 57), (26, 25, 57, 58), (27, 26, 58, 59), (28, 27, 59, 60), (29, 28, 60, 61), (30, 29, 61, 62), (31, 30, 62, 63), (32, 0, 31, 63), (32, 64, 65, 33), (34, 33, 65, 66), (35, 34, 66, 67), (36, 35, 67, 68), (37, 36, 68, 69), (38, 37, 69, 70), (39, 38, 70, 71), (40, 39, 71, 72), (41, 40, 72, 73), (42, 41, 73, 74), (42, 74, 75, 43), (44, 43, 75, 76), (45, 44, 76, 77), (46, 45, 77, 78), (46, 78, 79, 47), (48, 47, 79, 80), (49, 48, 80, 81), (50, 49, 81, 82), (51, 50, 82, 83), (52, 51, 83, 84), (53, 52, 84, 85), (54, 53, 85, 86), (55, 54, 86, 87), (56, 55, 87, 88), (57, 56, 88, 89), (58, 57, 89, 90), (59, 58, 90, 91), (60, 59, 91, 92), (61, 60, 92, 93), (62, 61, 93, 94), (63, 62, 94, 95), (63, 95, 64, 32), (64, 96, 97, 65), (66, 65, 97, 98), (67, 66, 98, 99), (68, 67, 99, 100), (69, 68, 100, 101), (70, 69, 101, 102), (71, 70, 102, 103), (72, 71, 103, 104), (73, 72, 104, 105), (74, 73, 105, 106), (74, 106, 107, 75), (76, 75, 107, 108), (77, 76, 108, 109), (78, 77, 109, 110), (78, 110, 111, 79), (80, 79, 111, 112), (81, 80, 112, 113), (82, 81, 113, 114), (83, 82, 114, 115), (84, 83, 115, 116), (85, 84, 116, 117), (86, 85, 117, 118), (87, 86, 118, 119), (88, 87, 119, 120), (89, 88, 120, 121), (90, 89, 121, 122), (91, 90, 122, 123), (92, 91, 123, 124), (93, 92, 124, 125), (94, 93, 125, 126), (95, 94, 126, 127), (95, 127, 96, 64), (96, 129, 128, 97), (98, 97, 128, 130), (99, 98, 130, 131), (100, 99, 131, 132), (101, 100, 132, 133), (102, 101, 133, 134), (103, 102, 134, 135), (104, 103, 135, 136), (105, 104, 136, 137), (106, 105, 137, 138), (106, 138, 139, 107), (108, 107, 139, 140), (109, 108, 140, 141), (110, 109, 141, 142), (110, 142, 143, 111), (112, 111, 143, 144), (113, 112, 144, 145), (114, 113, 145, 146), (115, 114, 146, 147), (116, 115, 147, 148), (117, 116, 148, 149), (118, 117, 149, 150), (119, 118, 150, 151), (120, 119, 151, 152), (121, 120, 152, 153), (122, 121, 153, 154), (123, 122, 154, 155), (124, 123, 155, 156), (125, 124, 156, 157), (126, 125, 157, 158), (127, 126, 158, 159), (127, 159, 129, 96), (129, 161, 160, 128), (130, 128, 160, 162), (131, 130, 162, 163), (132, 131, 163, 164), (133, 132, 164, 165), (134, 133, 165, 166), (135, 134, 166, 167), (136, 135, 167, 168), (137, 136, 168, 169), (138, 137, 169, 170), (138, 170, 171, 139), (140, 139, 171, 172), (141, 140, 172, 173), (142, 141, 173, 174), (142, 174, 175, 143), (144, 143, 175, 176), (145, 144, 176, 177), (146, 145, 177, 178), (147, 146, 178, 179), (148, 147, 179, 180), (149, 148, 180, 181), (150, 149, 181, 182), (151, 150, 182, 183), (152, 151, 183, 184), (153, 152, 184, 185), (154, 153, 185, 186), (155, 154, 186, 187), (156, 155, 187, 188), (157, 156, 188, 189), (158, 157, 189, 190), (159, 158, 190, 191), (159, 191, 161, 129), (160, 161, 193, 192), (162, 160, 192, 194), (163, 162, 194, 195), (164, 163, 195, 196), (165, 164, 196, 197), (166, 165, 197, 198), (167, 166, 198, 199), (168, 167, 199, 200), (169, 168, 200, 201), (170, 169, 201, 202), (171, 170, 202, 203), (172, 171, 203, 204), (173, 172, 204, 205), (174, 173, 205, 206), (175, 174, 206, 207), (176, 175, 207, 208), (177, 176, 208, 209), (178, 177, 209, 210), (179, 178, 210, 211), (180, 179, 211, 212), (181, 180, 212, 213), (182, 181, 213, 214), (183, 182, 214, 215), (184, 183, 215, 216), (185, 184, 216, 217), (186, 185, 217, 218), (187, 186, 218, 219), (188, 187, 219, 220), (189, 188, 220, 221), (190, 189, 221, 222), (191, 190, 222, 223), (161, 191, 223, 193), (192, 193, 225, 224), (194, 192, 224, 226), (195, 194, 226, 227), (196, 195, 227, 228), (197, 196, 228, 229), (198, 197, 229, 230), (199, 198, 230, 231), (200, 199, 231, 232), (201, 200, 232, 233), (202, 201, 233, 234), (203, 202, 234, 235), (204, 203, 235, 236), (205, 204, 236, 237), (206, 205, 237, 238), (207, 206, 238, 239), (208, 207, 239, 240), (209, 208, 240, 241), (210, 209, 241, 242), (211, 210, 242, 243), (212, 211, 243, 244), (213, 212, 244, 245), (214, 213, 245, 246), (215, 214, 246, 247), (216, 215, 247, 248), (217, 216, 248, 249), (218, 217, 249, 250), (219, 218, 250, 251), (220, 219, 251, 252), (221, 220, 252, 253), (222, 221, 253, 254), (223, 222, 254, 255), (193, 223, 255, 225), (224, 225, 257, 256), (226, 224, 256, 258), (227, 226, 258, 259), (228, 227, 259, 260), (229, 228, 260, 261), (230, 229, 261, 262), (231, 230, 262, 263), (232, 231, 263, 264), (233, 232, 264, 265), (234, 233, 265, 266), (235, 234, 266, 267), (236, 235, 267, 268), (237, 236, 268, 269), (238, 237, 269, 270), (239, 238, 270, 271), (240, 239, 271, 272), (241, 240, 272, 273), (242, 241, 273, 274), (243, 242, 274, 275), (244, 243, 275, 276), (245, 244, 276, 277), (246, 245, 277, 278), (247, 246, 278, 279), (248, 247, 279, 280), (249, 248, 280, 281), (250, 249, 281, 282), (251, 250, 282, 283), (252, 251, 283, 284), (253, 252, 284, 285), (254, 253, 285, 286), (255, 254, 286, 287), (225, 255, 287, 257), (256, 257, 288, 289), (258, 256, 289, 290), (259, 258, 290, 291), (260, 259, 291, 292), (261, 260, 292, 293), (262, 261, 293, 294), (263, 262, 294, 295), (264, 263, 295, 296), (265, 264, 296, 297), (266, 265, 297, 298), (267, 266, 298, 299), (268, 267, 299, 300), (269, 268, 300, 301), (270, 269, 301, 302), (271, 270, 302, 303), (272, 271, 303, 304), (273, 272, 304, 305), (274, 273, 305, 306), (275, 274, 306, 307), (276, 275, 307, 308), (277, 276, 308, 309), (278, 277, 309, 310), (279, 278, 310, 311), (280, 279, 311, 312), (281, 280, 312, 313), (282, 281, 313, 314), (283, 282, 314, 315), (284, 283, 315, 316), (285, 284, 316, 317), (286, 285, 317, 318), (287, 286, 318, 319), (257, 287, 319, 288), (289, 288, 320, 321), (290, 289, 321, 322), (291, 290, 322, 323), (292, 291, 323, 324), (293, 292, 324, 325), (294, 293, 325, 326), (295, 294, 326, 327), (296, 295, 327, 328), (297, 296, 328, 329), (298, 297, 329, 330), (299, 298, 330, 331), (300, 299, 331, 332), (301, 300, 332, 333), (302, 301, 333, 334), (303, 302, 334, 335), (304, 303, 335, 336), (305, 304, 336, 337), (306, 305, 337, 338), (307, 306, 338, 339), (308, 307, 339, 340), (309, 308, 340, 341), (310, 309, 341, 342), (311, 310, 342, 343), (312, 311, 343, 344), (313, 312, 344, 345), (314, 313, 345, 346), (315, 314, 346, 347), (316, 315, 347, 348), (317, 316, 348, 349), (318, 317, 349, 350), (319, 318, 350, 351), (288, 319, 351, 320), (321, 320, 352, 353), (322, 321, 353, 354), (323, 322, 354, 355), (324, 323, 355, 356), (325, 324, 356, 357), (326, 325, 357, 358), (327, 326, 358, 359), (328, 327, 359, 360), (329, 328, 360, 361), (330, 329, 361, 362), (331, 330, 362, 363), (332, 331, 363, 364), (333, 332, 364, 365), (334, 333, 365, 366), (335, 334, 366, 367), (336, 335, 367, 368), (337, 336, 368, 369), (338, 337, 369, 370), (339, 338, 370, 371), (340, 339, 371, 372), (341, 340, 372, 373), (342, 341, 373, 374), (343, 342, 374, 375), (344, 343, 375, 376), (345, 344, 376, 377), (346, 345, 377, 378), (347, 346, 378, 379), (348, 347, 379, 380), (349, 348, 380, 381), (350, 349, 381, 382), (351, 350, 382, 383), (320, 351, 383, 352)])
me_circle_002.polygons.foreach_set('use_smooth', [True] * 352)
me_circle_002.materials.append(mat_matlampglass)
me_circle_002.use_remesh_preserve_volume = False
me_circle_002.use_remesh_preserve_attributes = False
me_circle_002.use_mirror_vertex_groups = False
me_circle_002.update()
me_circle_001 = bpy.data.meshes.new('Circle.001')
me_circle_001.from_pydata([(0.07071, 0.07071, 0.06853), (0.08315, 0.05556, 0.06853), (0.09239, 0.03827, 0.06853), (0.09808, 0.01951, 0.06853), (0.1, 2.205e-07, 0.06853), (0.09808, -0.01951, 0.06853), (0.09239, -0.03827, 0.06853), (0.08315, -0.05556, 0.06853), (0.07071, -0.07071, 0.06853), (0.05556, -0.08315, 0.06853), (0.03827, -0.09239, 0.06853), (0.01951, -0.09808, 0.06853), (2.625e-07, -0.1, 0.06853), (-0.01951, -0.09808, 0.06853), (-0.03827, -0.09239, 0.06853), (-0.05556, -0.08315, 0.06853), (-0.07071, -0.07071, 0.06853), (-0.08315, -0.05556, 0.06853), (-0.09239, -0.03827, 0.06853), (-0.09808, -0.01951, 0.06853), (-0.1, 3.094e-07, 0.06853), (-0.09808, 0.01951, 0.06853), (-0.09239, 0.03827, 0.06853), (-0.08315, 0.05556, 0.06853), (-0.07071, 0.07071, 0.06853), (-0.05556, 0.08315, 0.06853), (-0.03827, 0.09239, 0.06853), (-0.01951, 0.09808, 0.06853), (4.556e-07, 0.1, 0.06853), (0.01951, 0.09808, 0.06853), (0.03827, 0.09239, 0.06853), (0.05556, 0.08315, 0.06853), (0.07071, 0.07071, 0.08895), (0.08315, 0.05556, 0.08895), (0.09239, 0.03827, 0.08895), (0.09808, 0.01951, 0.08895), (0.1, 2.205e-07, 0.08895), (0.09808, -0.01951, 0.08895), (0.09239, -0.03827, 0.08895), (0.08315, -0.05556, 0.08895), (0.07071, -0.07071, 0.08895), (0.05556, -0.08315, 0.08895), (0.03827, -0.09239, 0.08895), (0.01951, -0.09808, 0.08895), (2.625e-07, -0.1, 0.08895), (-0.01951, -0.09808, 0.08895), (-0.03827, -0.09239, 0.08895), (-0.05556, -0.08315, 0.08895), (-0.07071, -0.07071, 0.08895), (-0.08315, -0.05556, 0.08895), (-0.09239, -0.03827, 0.08895), (-0.09808, -0.01951, 0.08895), (-0.1, 3.094e-07, 0.08895), (-0.09808, 0.01951, 0.08895), (-0.09239, 0.03827, 0.08895), (-0.08315, 0.05556, 0.08895), (-0.07071, 0.07071, 0.08895), (-0.05556, 0.08315, 0.08895), (-0.03827, 0.09239, 0.08895), (-0.01951, 0.09808, 0.08895), (4.556e-07, 0.1, 0.08895), (0.01951, 0.09808, 0.08895), (0.03827, 0.09239, 0.08895), (0.05556, 0.08315, 0.08895), (0.1128, 0.07539, 0.1149), (0.09595, 0.09595, 0.1149), (0.1254, 0.05193, 0.1149), (0.1331, 0.02647, 0.1149), (0.1357, 2.147e-07, 0.1149), (0.1331, -0.02647, 0.1149), (0.1254, -0.05193, 0.1149), (0.1128, -0.07539, 0.1149), (0.09595, -0.09595, 0.1149), (0.07539, -0.1128, 0.1149), (0.05193, -0.1254, 0.1149), (0.02647, -0.1331, 0.1149), (2.385e-07, -0.1357, 0.1149), (-0.02647, -0.1331, 0.1149), (-0.05193, -0.1254, 0.1149), (-0.07539, -0.1128, 0.1149), (-0.09595, -0.09595, 0.1149), (-0.1128, -0.07539, 0.1149), (-0.1254, -0.05193, 0.1149), (-0.1331, -0.02647, 0.1149), (-0.1357, 3.355e-07, 0.1149), (-0.1331, 0.02647, 0.1149), (-0.1254, 0.05193, 0.1149), (-0.1128, 0.07539, 0.1149), (-0.09595, 0.09595, 0.1149), (-0.07539, 0.1128, 0.1149), (-0.05193, 0.1254, 0.1149), (-0.02647, 0.1331, 0.1149), (5.006e-07, 0.1357, 0.1149), (0.02647, 0.1331, 0.1149), (0.05193, 0.1254, 0.1149), (0.07539, 0.1128, 0.1149), (0.1375, 0.1375, 0.1473), (0.1616, 0.108, 0.1473), (0.1796, 0.07439, 0.1473), (0.1907, 0.03793, 0.1473), (0.1944, 2.086e-07, 0.1473), (0.1907, -0.03792, 0.1473), (0.1796, -0.07439, 0.1473), (0.1616, -0.108, 0.1473), (0.1375, -0.1375, 0.1473), (0.108, -0.1616, 0.1473), (0.07439, -0.1796, 0.1473), (0.03793, -0.1907, 0.1473), (1.989e-07, -0.1944, 0.1473), (-0.03792, -0.1907, 0.1473), (-0.07439, -0.1796, 0.1473), (-0.108, -0.1616, 0.1473), (-0.1375, -0.1375, 0.1473), (-0.1616, -0.108, 0.1473), (-0.1796, -0.07439, 0.1473), (-0.1907, -0.03792, 0.1473), (-0.1944, 3.816e-07, 0.1473), (-0.1907, 0.03793, 0.1473), (-0.1796, 0.07439, 0.1473), (-0.1616, 0.108, 0.1473), (-0.1375, 0.1375, 0.1473), (-0.108, 0.1616, 0.1473), (-0.07439, 0.1796, 0.1473), (-0.03792, 0.1907, 0.1473), (5.743e-07, 0.1944, 0.1473), (0.03793, 0.1907, 0.1473), (0.07439, 0.1796, 0.1473), (0.108, 0.1616, 0.1473), (0.1375, 0.1348, 0.1846), (0.1616, 0.1053, 0.1846), (0.1796, 0.07169, 0.1846), (0.1907, 0.03522, 0.1846), (0.1944, -0.002702, 0.1846), (0.1907, -0.04063, 0.1846), (0.1796, -0.07709, 0.1846), (0.1616, -0.1107, 0.1846), (0.1375, -0.1402, 0.1846), (0.108, -0.1643, 0.1846), (0.07439, -0.1823, 0.1846), (0.03793, -0.1934, 0.1846), (1.989e-07, -0.1971, 0.1846), (-0.03792, -0.1934, 0.1846), (-0.07439, -0.1823, 0.1846), (-0.108, -0.1643, 0.1846), (-0.1375, -0.1402, 0.1846), (-0.1616, -0.1107, 0.1846), (-0.1796, -0.07709, 0.1846), (-0.1907, -0.04063, 0.1846), (-0.1944, -0.002702, 0.1846), (-0.1907, 0.03522, 0.1846), (-0.1796, 0.07169, 0.1846), (-0.1616, 0.1053, 0.1846), (-0.1375, 0.1348, 0.1846), (-0.108, 0.1589, 0.1846), (-0.07439, 0.1769, 0.1846), (-0.03792, 0.188, 0.1846), (5.743e-07, 0.1917, 0.1846), (0.03793, 0.188, 0.1846), (0.07439, 0.1769, 0.1846), (0.108, 0.1589, 0.1846), (0.113, 0.1103, 0.2138), (0.1329, 0.08607, 0.2138), (0.1476, 0.05844, 0.2138), (0.1567, 0.02847, 0.2138), (0.1598, -0.002702, 0.2138), (0.1567, -0.03387, 0.2138), (0.1476, -0.06385, 0.2138), (0.1329, -0.09147, 0.2138), (0.113, -0.1157, 0.2138), (0.08877, -0.1356, 0.2138), (0.06115, -0.1503, 0.2138), (0.03117, -0.1594, 0.2138), (2.243e-07, -0.1625, 0.2138), (-0.03117, -0.1594, 0.2138), (-0.06115, -0.1503, 0.2138), (-0.08877, -0.1356, 0.2138), (-0.113, -0.1157, 0.2138), (-0.1329, -0.09147, 0.2138), (-0.1476, -0.06385, 0.2138), (-0.1567, -0.03387, 0.2138), (-0.1598, -0.002702, 0.2138), (-0.1567, 0.02847, 0.2138), (-0.1476, 0.05844, 0.2138), (-0.1329, 0.08607, 0.2138), (-0.113, 0.1103, 0.2138), (-0.08877, 0.1302, 0.2138), (-0.06115, 0.1449, 0.2138), (-0.03117, 0.154, 0.2138), (5.328e-07, 0.1571, 0.2138), (0.03117, 0.154, 0.2138), (0.06115, 0.1449, 0.2138), (0.08877, 0.1302, 0.2138), (0.07924, 0.07654, 0.2462), (0.09318, 0.05956, 0.2462), (0.1035, 0.04018, 0.2462), (0.1099, 0.01916, 0.2462), (0.1121, -0.002702, 0.2462), (0.1099, -0.02457, 0.2462), (0.1035, -0.04559, 0.2462), (0.09318, -0.06496, 0.2462), (0.07924, -0.08195, 0.2462), (0.06226, -0.09588, 0.2462), (0.04289, -0.1062, 0.2462), (0.02186, -0.1126, 0.2462), (2.558e-07, -0.1148, 0.2462), (-0.02186, -0.1126, 0.2462), (-0.04289, -0.1062, 0.2462), (-0.06226, -0.09588, 0.2462), (-0.07924, -0.08195, 0.2462), (-0.09318, -0.06496, 0.2462), (-0.1035, -0.04559, 0.2462), (-0.1099, -0.02457, 0.2462), (-0.1121, -0.002702, 0.2462), (-0.1099, 0.01916, 0.2462), (-0.1035, 0.04018, 0.2462), (-0.09318, 0.05956, 0.2462), (-0.07924, 0.07654, 0.2462), (-0.06226, 0.09048, 0.2462), (-0.04289, 0.1008, 0.2462), (-0.02186, 0.1072, 0.2462), (4.722e-07, 0.1094, 0.2462), (0.02186, 0.1072, 0.2462), (0.04289, 0.1008, 0.2462), (0.06226, 0.09048, 0.2462), (0.04342, 0.04072, 0.3062), (0.05106, 0.03141, 0.3062), (0.05673, 0.0208, 0.3062), (0.06022, 0.009277, 0.3062), (0.0614, -0.002702, 0.3062), (0.06022, -0.01468, 0.3062), (0.05673, -0.0262, 0.3062), (0.05106, -0.03682, 0.3062), (0.04342, -0.04612, 0.3062), (0.03411, -0.05376, 0.3062), (0.0235, -0.05943, 0.3062), (0.01198, -0.06293, 0.3062), (2.891e-07, -0.06411, 0.3062), (-0.01198, -0.06293, 0.3062), (-0.0235, -0.05943, 0.3062), (-0.03411, -0.05376, 0.3062), (-0.04342, -0.04612, 0.3062), (-0.05105, -0.03682, 0.3062), (-0.05673, -0.0262, 0.3062), (-0.06022, -0.01468, 0.3062), (-0.0614, -0.002702, 0.3062), (-0.06022, 0.009277, 0.3062), (-0.05673, 0.0208, 0.3062), (-0.05105, 0.03141, 0.3062), (-0.04342, 0.04072, 0.3062), (-0.03411, 0.04835, 0.3062), (-0.0235, 0.05403, 0.3062), (-0.01198, 0.05752, 0.3062), (4.077e-07, 0.0587, 0.3062), (0.01198, 0.05752, 0.3062), (0.0235, 0.05403, 0.3062), (0.03411, 0.04835, 0.3062)], [], [(1, 0, 32, 33), (2, 1, 33, 34), (3, 2, 34, 35), (4, 3, 35, 36), (5, 4, 36, 37), (6, 5, 37, 38), (7, 6, 38, 39), (8, 7, 39, 40), (9, 8, 40, 41), (10, 9, 41, 42), (11, 10, 42, 43), (12, 11, 43, 44), (13, 12, 44, 45), (14, 13, 45, 46), (15, 14, 46, 47), (16, 15, 47, 48), (17, 16, 48, 49), (18, 17, 49, 50), (19, 18, 50, 51), (20, 19, 51, 52), (21, 20, 52, 53), (22, 21, 53, 54), (23, 22, 54, 55), (24, 23, 55, 56), (25, 24, 56, 57), (26, 25, 57, 58), (27, 26, 58, 59), (28, 27, 59, 60), (29, 28, 60, 61), (30, 29, 61, 62), (31, 30, 62, 63), (0, 31, 63, 32), (33, 32, 65, 64), (34, 33, 64, 66), (35, 34, 66, 67), (36, 35, 67, 68), (37, 36, 68, 69), (38, 37, 69, 70), (39, 38, 70, 71), (40, 39, 71, 72), (41, 40, 72, 73), (42, 41, 73, 74), (43, 42, 74, 75), (44, 43, 75, 76), (45, 44, 76, 77), (46, 45, 77, 78), (47, 46, 78, 79), (48, 47, 79, 80), (49, 48, 80, 81), (50, 49, 81, 82), (51, 50, 82, 83), (52, 51, 83, 84), (53, 52, 84, 85), (54, 53, 85, 86), (55, 54, 86, 87), (56, 55, 87, 88), (57, 56, 88, 89), (58, 57, 89, 90), (59, 58, 90, 91), (60, 59, 91, 92), (61, 60, 92, 93), (62, 61, 93, 94), (63, 62, 94, 95), (32, 63, 95, 65), (64, 65, 96, 97), (66, 64, 97, 98), (67, 66, 98, 99), (68, 67, 99, 100), (69, 68, 100, 101), (70, 69, 101, 102), (71, 70, 102, 103), (72, 71, 103, 104), (73, 72, 104, 105), (74, 73, 105, 106), (75, 74, 106, 107), (76, 75, 107, 108), (77, 76, 108, 109), (78, 77, 109, 110), (79, 78, 110, 111), (80, 79, 111, 112), (81, 80, 112, 113), (82, 81, 113, 114), (83, 82, 114, 115), (84, 83, 115, 116), (85, 84, 116, 117), (86, 85, 117, 118), (87, 86, 118, 119), (88, 87, 119, 120), (89, 88, 120, 121), (90, 89, 121, 122), (91, 90, 122, 123), (92, 91, 123, 124), (93, 92, 124, 125), (94, 93, 125, 126), (95, 94, 126, 127), (65, 95, 127, 96), (97, 96, 128, 129), (98, 97, 129, 130), (99, 98, 130, 131), (100, 99, 131, 132), (101, 100, 132, 133), (102, 101, 133, 134), (103, 102, 134, 135), (104, 103, 135, 136), (105, 104, 136, 137), (106, 105, 137, 138), (107, 106, 138, 139), (108, 107, 139, 140), (109, 108, 140, 141), (110, 109, 141, 142), (111, 110, 142, 143), (112, 111, 143, 144), (113, 112, 144, 145), (114, 113, 145, 146), (115, 114, 146, 147), (116, 115, 147, 148), (117, 116, 148, 149), (118, 117, 149, 150), (119, 118, 150, 151), (120, 119, 151, 152), (121, 120, 152, 153), (122, 121, 153, 154), (123, 122, 154, 155), (124, 123, 155, 156), (125, 124, 156, 157), (126, 125, 157, 158), (127, 126, 158, 159), (96, 127, 159, 128), (129, 128, 160, 161), (130, 129, 161, 162), (131, 130, 162, 163), (132, 131, 163, 164), (133, 132, 164, 165), (134, 133, 165, 166), (135, 134, 166, 167), (136, 135, 167, 168), (137, 136, 168, 169), (138, 137, 169, 170), (139, 138, 170, 171), (140, 139, 171, 172), (141, 140, 172, 173), (142, 141, 173, 174), (143, 142, 174, 175), (144, 143, 175, 176), (145, 144, 176, 177), (146, 145, 177, 178), (147, 146, 178, 179), (148, 147, 179, 180), (149, 148, 180, 181), (150, 149, 181, 182), (151, 150, 182, 183), (152, 151, 183, 184), (153, 152, 184, 185), (154, 153, 185, 186), (155, 154, 186, 187), (156, 155, 187, 188), (157, 156, 188, 189), (158, 157, 189, 190), (159, 158, 190, 191), (128, 159, 191, 160), (161, 160, 192, 193), (162, 161, 193, 194), (163, 162, 194, 195), (164, 163, 195, 196), (165, 164, 196, 197), (166, 165, 197, 198), (167, 166, 198, 199), (168, 167, 199, 200), (169, 168, 200, 201), (170, 169, 201, 202), (171, 170, 202, 203), (172, 171, 203, 204), (173, 172, 204, 205), (174, 173, 205, 206), (175, 174, 206, 207), (176, 175, 207, 208), (177, 176, 208, 209), (178, 177, 209, 210), (179, 178, 210, 211), (180, 179, 211, 212), (181, 180, 212, 213), (182, 181, 213, 214), (183, 182, 214, 215), (184, 183, 215, 216), (185, 184, 216, 217), (186, 185, 217, 218), (187, 186, 218, 219), (188, 187, 219, 220), (189, 188, 220, 221), (190, 189, 221, 222), (191, 190, 222, 223), (160, 191, 223, 192), (193, 192, 224, 225), (194, 193, 225, 226), (195, 194, 226, 227), (196, 195, 227, 228), (197, 196, 228, 229), (198, 197, 229, 230), (199, 198, 230, 231), (200, 199, 231, 232), (201, 200, 232, 233), (202, 201, 233, 234), (203, 202, 234, 235), (204, 203, 235, 236), (205, 204, 236, 237), (206, 205, 237, 238), (207, 206, 238, 239), (208, 207, 239, 240), (209, 208, 240, 241), (210, 209, 241, 242), (211, 210, 242, 243), (212, 211, 243, 244), (213, 212, 244, 245), (214, 213, 245, 246), (215, 214, 246, 247), (216, 215, 247, 248), (217, 216, 248, 249), (218, 217, 249, 250), (219, 218, 250, 251), (220, 219, 251, 252), (221, 220, 252, 253), (222, 221, 253, 254), (223, 222, 254, 255), (192, 223, 255, 224)])
me_circle_001.polygons.foreach_set('use_smooth', [True] * 224)
_uv = me_circle_001.uv_layers.new(name='UVMap')
_uv.uv.foreach_set('vector', [0.8455, 0.5736, 0.8765, 0.5736, 0.8765, 0.5777, 0.8455, 0.5777, 0.8145, 0.5736, 0.8455, 0.5736, 0.8455, 0.5777, 0.8145, 0.5777, 0.7834, 0.5736, 0.8145, 0.5736, 0.8145, 0.5777, 0.7834, 0.5777, 0.7522, 0.5736, 0.7834, 0.5736, 0.7834, 0.5777, 0.7522, 0.5777, 0.7209, 0.5736, 0.7522, 0.5736, 0.7522, 0.5777, 0.7209, 0.5777, 0.6895, 0.5736, 0.7209, 0.5736, 0.7209, 0.5777, 0.6895, 0.5777, 0.6581, 0.5736, 0.6895, 0.5736, 0.6895, 0.5777, 0.6581, 0.5777, 0.6265, 0.5736, 0.6581, 0.5736, 0.6581, 0.5777, 0.6265, 0.5777, 0.595, 0.5736, 0.6265, 0.5736, 0.6265, 0.5777, 0.595, 0.5777, 0.5633, 0.5736, 0.595, 0.5736, 0.595, 0.5777, 0.5633, 0.5777, 0.5317, 0.5736, 0.5633, 0.5736, 0.5633, 0.5777, 0.5317, 0.5777, 0.5, 0.5736, 0.5317, 0.5736, 0.5317, 0.5777, 0.5, 0.5777, 0.4683, 0.5736, 0.5, 0.5736, 0.5, 0.5777, 0.4683, 0.5777, 0.4367, 0.5736, 0.4683, 0.5736, 0.4683, 0.5777, 0.4367, 0.5777, 0.405, 0.5736, 0.4367, 0.5736, 0.4367, 0.5777, 0.405, 0.5777, 0.3735, 0.5736, 0.405, 0.5736, 0.405, 0.5777, 0.3735, 0.5777, 0.3419, 0.5736, 0.3735, 0.5736, 0.3735, 0.5777, 0.3419, 0.5777, 0.3105, 0.5736, 0.3419, 0.5736, 0.3419, 0.5777, 0.3105, 0.5777, 0.2791, 0.5736, 0.3105, 0.5736, 0.3105, 0.5777, 0.2791, 0.5777, 0.2478, 0.5736, 0.2791, 0.5736, 0.2791, 0.5777, 0.2478, 0.5777, 0.2166, 0.5736, 0.2478, 0.5736, 0.2478, 0.5777, 0.2166, 0.5777, 0.1855, 0.5736, 0.2166, 0.5736, 0.2166, 0.5777, 0.1855, 0.5777, 0.1545, 0.5736, 0.1855, 0.5736, 0.1855, 0.5777, 0.1545, 0.5777, 0.1235, 0.5736, 0.1545, 0.5736, 0.1545, 0.5777, 0.1235, 0.5777, 0.09257, 0.5736, 0.1235, 0.5736, 0.1235, 0.5777, 0.09257, 0.5777, 0.06169, 0.5736, 0.09257, 0.5736, 0.09257, 0.5777, 0.06169, 0.5777, 0.03084, 0.5736, 0.06169, 0.5736, 0.06169, 0.5777, 0.03084, 0.5777, 1.0, 0.5736, 1.031, 0.5736, 1.031, 0.5777, 1.0, 0.5777, 0.9692, 0.5736, 1.0, 0.5736, 1.0, 0.5777, 0.9692, 0.5777, 0.9383, 0.5736, 0.9692, 0.5736, 0.9692, 0.5777, 0.9383, 0.5777, 0.9074, 0.5736, 0.9383, 0.5736, 0.9383, 0.5777, 0.9074, 0.5777, 0.8765, 0.5736, 0.9074, 0.5736, 0.9074, 0.5777, 0.8765, 0.5777, 0.8455, 0.5777, 0.8765, 0.5777, 0.8761, 0.5829, 0.8451, 0.5829, 0.8145, 0.5777, 0.8455, 0.5777, 0.8451, 0.5829, 0.814, 0.5829, 0.7834, 0.5777, 0.8145, 0.5777, 0.814, 0.5829, 0.7828, 0.5829, 0.7522, 0.5777, 0.7834, 0.5777, 0.7828, 0.5829, 0.7516, 0.5829, 0.7209, 0.5777, 0.7522, 0.5777, 0.7516, 0.5829, 0.7203, 0.5829, 0.6895, 0.5777, 0.7209, 0.5777, 0.7203, 0.5829, 0.689, 0.5829, 0.6581, 0.5777, 0.6895, 0.5777, 0.689, 0.5829, 0.6576, 0.5829, 0.6265, 0.5777, 0.6581, 0.5777, 0.6576, 0.5829, 0.6261, 0.5829, 0.595, 0.5777, 0.6265, 0.5777, 0.6261, 0.5829, 0.5946, 0.5829, 0.5633, 0.5777, 0.595, 0.5777, 0.5946, 0.5829, 0.5631, 0.5829, 0.5317, 0.5777, 0.5633, 0.5777, 0.5631, 0.5829, 0.5316, 0.5829, 0.5, 0.5777, 0.5317, 0.5777, 0.5316, 0.5829, 0.5, 0.5829, 0.4683, 0.5777, 0.5, 0.5777, 0.5, 0.5829, 0.4684, 0.5829, 0.4367, 0.5777, 0.4683, 0.5777, 0.4684, 0.5829, 0.4369, 0.5829, 0.405, 0.5777, 0.4367, 0.5777, 0.4369, 0.5829, 0.4054, 0.5829, 0.3735, 0.5777, 0.405, 0.5777, 0.4054, 0.5829, 0.3739, 0.5829, 0.3419, 0.5777, 0.3735, 0.5777, 0.3739, 0.5829, 0.3424, 0.5829, 0.3105, 0.5777, 0.3419, 0.5777, 0.3424, 0.5829, 0.311, 0.5829, 0.2791, 0.5777, 0.3105, 0.5777, 0.311, 0.5829, 0.2797, 0.5829, 0.2478, 0.5777, 0.2791, 0.5777, 0.2797, 0.5829, 0.2484, 0.5829, 0.2166, 0.5777, 0.2478, 0.5777, 0.2484, 0.5829, 0.2172, 0.5829, 0.1855, 0.5777, 0.2166, 0.5777, 0.2172, 0.5829, 0.186, 0.5829, 0.1545, 0.5777, 0.1855, 0.5777, 0.186, 0.5829, 0.1549, 0.5829, 0.1235, 0.5777, 0.1545, 0.5777, 0.1549, 0.5829, 0.1239, 0.5829, 0.09257, 0.5777, 0.1235, 0.5777, 0.1239, 0.5829, 0.09288, 0.5829, 0.06169, 0.5777, 0.09257, 0.5777, 0.09288, 0.5829, 0.0619, 0.5829, 0.03084, 0.5777, 0.06169, 0.5777, 0.0619, 0.5829, 0.03094, 0.5829, 1.0, 0.5777, 1.031, 0.5777, 1.031, 0.5829, 1.0, 0.5829, 0.9692, 0.5777, 1.0, 0.5777, 1.0, 0.5829, 0.9691, 0.5829, 0.9383, 0.5777, 0.9692, 0.5777, 0.9691, 0.5829, 0.9381, 0.5829, 0.9074, 0.5777, 0.9383, 0.5777, 0.9381, 0.5829, 0.9071, 0.5829, 0.8765, 0.5777, 0.9074, 0.5777, 0.9071, 0.5829, 0.8761, 0.5829, 0.8451, 0.5829, 0.8761, 0.5829, 0.8758, 0.5894, 0.8447, 0.5894, 0.814, 0.5829, 0.8451, 0.5829, 0.8447, 0.5894, 0.8135, 0.5894, 0.7828, 0.5829, 0.814, 0.5829, 0.8135, 0.5894, 0.7823, 0.5894, 0.7516, 0.5829, 0.7828, 0.5829, 0.7823, 0.5894, 0.7511, 0.5894, 0.7203, 0.5829, 0.7516, 0.5829, 0.7511, 0.5894, 0.7198, 0.5894, 0.689, 0.5829, 0.7203, 0.5829, 0.7198, 0.5894, 0.6885, 0.5894, 0.6576, 0.5829, 0.689, 0.5829, 0.6885, 0.5894, 0.6572, 0.5894, 0.6261, 0.5829, 0.6576, 0.5829, 0.6572, 0.5894, 0.6258, 0.5894, 0.5946, 0.5829, 0.6261, 0.5829, 0.6258, 0.5894, 0.5944, 0.5894, 0.5631, 0.5829, 0.5946, 0.5829, 0.5944, 0.5894, 0.5629, 0.5894, 0.5316, 0.5829, 0.5631, 0.5829, 0.5629, 0.5894, 0.5315, 0.5894, 0.5, 0.5829, 0.5316, 0.5829, 0.5315, 0.5894, 0.5, 0.5894, 0.4684, 0.5829, 0.5, 0.5829, 0.5, 0.5894, 0.4685, 0.5894, 0.4369, 0.5829, 0.4684, 0.5829, 0.4685, 0.5894, 0.4371, 0.5894, 0.4054, 0.5829, 0.4369, 0.5829, 0.4371, 0.5894, 0.4056, 0.5894, 0.3739, 0.5829, 0.4054, 0.5829, 0.4056, 0.5894, 0.3742, 0.5894, 0.3424, 0.5829, 0.3739, 0.5829, 0.3742, 0.5894, 0.3428, 0.5894, 0.311, 0.5829, 0.3424, 0.5829, 0.3428, 0.5894, 0.3115, 0.5894, 0.2797, 0.5829, 0.311, 0.5829, 0.3115, 0.5894, 0.2802, 0.5894, 0.2484, 0.5829, 0.2797, 0.5829, 0.2802, 0.5894, 0.2489, 0.5894, 0.2172, 0.5829, 0.2484, 0.5829, 0.2489, 0.5894, 0.2177, 0.5894, 0.186, 0.5829, 0.2172, 0.5829, 0.2177, 0.5894, 0.1865, 0.5894, 0.1549, 0.5829, 0.186, 0.5829, 0.1865, 0.5894, 0.1553, 0.5894, 0.1239, 0.5829, 0.1549, 0.5829, 0.1553, 0.5894, 0.1242, 0.5894, 0.09288, 0.5829, 0.1239, 0.5829, 0.1242, 0.5894, 0.09314, 0.5894, 0.0619, 0.5829, 0.09288, 0.5829, 0.09314, 0.5894, 0.06208, 0.5894, 0.03094, 0.5829, 0.0619, 0.5829, 0.06208, 0.5894, 0.03104, 0.5894, 1.0, 0.5829, 1.031, 0.5829, 1.031, 0.5894, 1.0, 0.5894, 0.9691, 0.5829, 1.0, 0.5829, 1.0, 0.5894, 0.969, 0.5894, 0.9381, 0.5829, 0.9691, 0.5829, 0.969, 0.5894, 0.9379, 0.5894, 0.9071, 0.5829, 0.9381, 0.5829, 0.9379, 0.5894, 0.9069, 0.5894, 0.8761, 0.5829, 0.9071, 0.5829, 0.9069, 0.5894, 0.8758, 0.5894, 0.8447, 0.5894, 0.8758, 0.5894, 0.8742, 0.5969, 0.8428, 0.5969, 0.8135, 0.5894, 0.8447, 0.5894, 0.8428, 0.5969, 0.8115, 0.5969, 0.7823, 0.5894, 0.8135, 0.5894, 0.8115, 0.5969, 0.7802, 0.5969, 0.7511, 0.5894, 0.7823, 0.5894, 0.7802, 0.5969, 0.7489, 0.5969, 0.7198, 0.5894, 0.7511, 0.5894, 0.7489, 0.5969, 0.7177, 0.5969, 0.6885, 0.5894, 0.7198, 0.5894, 0.7177, 0.5969, 0.6865, 0.5969, 0.6572, 0.5894, 0.6885, 0.5894, 0.6865, 0.5969, 0.6553, 0.5969, 0.6258, 0.5894, 0.6572, 0.5894, 0.6553, 0.5969, 0.6242, 0.5969, 0.5944, 0.5894, 0.6258, 0.5894, 0.6242, 0.5969, 0.5931, 0.5969, 0.5629, 0.5894, 0.5944, 0.5894, 0.5931, 0.5969, 0.5621, 0.5969, 0.5315, 0.5894, 0.5629, 0.5894, 0.5621, 0.5969, 0.531, 0.5969, 0.5, 0.5894, 0.5315, 0.5894, 0.531, 0.5969, 0.5, 0.5969, 0.4685, 0.5894, 0.5, 0.5894, 0.5, 0.5969, 0.469, 0.5969, 0.4371, 0.5894, 0.4685, 0.5894, 0.469, 0.5969, 0.4379, 0.5969, 0.4056, 0.5894, 0.4371, 0.5894, 0.4379, 0.5969, 0.4069, 0.5969, 0.3742, 0.5894, 0.4056, 0.5894, 0.4069, 0.5969, 0.3758, 0.5969, 0.3428, 0.5894, 0.3742, 0.5894, 0.3758, 0.5969, 0.3447, 0.5969, 0.3115, 0.5894, 0.3428, 0.5894, 0.3447, 0.5969, 0.3135, 0.5969, 0.2802, 0.5894, 0.3115, 0.5894, 0.3135, 0.5969, 0.2823, 0.5969, 0.2489, 0.5894, 0.2802, 0.5894, 0.2823, 0.5969, 0.2511, 0.5969, 0.2177, 0.5894, 0.2489, 0.5894, 0.2511, 0.5969, 0.2198, 0.5969, 0.1865, 0.5894, 0.2177, 0.5894, 0.2198, 0.5969, 0.1885, 0.5969, 0.1553, 0.5894, 0.1865, 0.5894, 0.1885, 0.5969, 0.1572, 0.5969, 0.1242, 0.5894, 0.1553, 0.5894, 0.1572, 0.5969, 0.1258, 0.5969, 0.09314, 0.5894, 0.1242, 0.5894, 0.1258, 0.5969, 0.09437, 0.5969, 0.06208, 0.5894, 0.09314, 0.5894, 0.09437, 0.5969, 0.06293, 0.5969, 0.03104, 0.5894, 0.06208, 0.5894, 0.06293, 0.5969, 0.03147, 0.5969, 1.0, 0.5894, 1.031, 0.5894, 1.031, 0.5969, 1.0, 0.5969, 0.969, 0.5894, 1.0, 0.5894, 1.0, 0.5969, 0.9685, 0.5969, 0.9379, 0.5894, 0.969, 0.5894, 0.9685, 0.5969, 0.9371, 0.5969, 0.9069, 0.5894, 0.9379, 0.5894, 0.9371, 0.5969, 0.9056, 0.5969, 0.8758, 0.5894, 0.9069, 0.5894, 0.9056, 0.5969, 0.8742, 0.5969, 0.8428, 0.5969, 0.8742, 0.5969, 0.874, 0.6027, 0.8426, 0.6027, 0.8115, 0.5969, 0.8428, 0.5969, 0.8426, 0.6027, 0.8113, 0.6027, 0.7802, 0.5969, 0.8115, 0.5969, 0.8113, 0.6027, 0.7799, 0.6027, 0.7489, 0.5969, 0.7802, 0.5969, 0.7799, 0.6027, 0.7487, 0.6027, 0.7177, 0.5969, 0.7489, 0.5969, 0.7487, 0.6027, 0.7174, 0.6027, 0.6865, 0.5969, 0.7177, 0.5969, 0.7174, 0.6027, 0.6863, 0.6027, 0.6553, 0.5969, 0.6865, 0.5969, 0.6863, 0.6027, 0.6551, 0.6027, 0.6242, 0.5969, 0.6553, 0.5969, 0.6551, 0.6027, 0.6241, 0.6027, 0.5931, 0.5969, 0.6242, 0.5969, 0.6241, 0.6027, 0.593, 0.6027, 0.5621, 0.5969, 0.5931, 0.5969, 0.593, 0.6027, 0.562, 0.6027, 0.531, 0.5969, 0.5621, 0.5969, 0.562, 0.6027, 0.531, 0.6027, 0.5, 0.5969, 0.531, 0.5969, 0.531, 0.6027, 0.5, 0.6027, 0.469, 0.5969, 0.5, 0.5969, 0.5, 0.6027, 0.469, 0.6027, 0.4379, 0.5969, 0.469, 0.5969, 0.469, 0.6027, 0.438, 0.6027, 0.4069, 0.5969, 0.4379, 0.5969, 0.438, 0.6027, 0.407, 0.6027, 0.3758, 0.5969, 0.4069, 0.5969, 0.407, 0.6027, 0.3759, 0.6027, 0.3447, 0.5969, 0.3758, 0.5969, 0.3759, 0.6027, 0.3449, 0.6027, 0.3135, 0.5969, 0.3447, 0.5969, 0.3449, 0.6027, 0.3137, 0.6027, 0.2823, 0.5969, 0.3135, 0.5969, 0.3137, 0.6027, 0.2826, 0.6027, 0.2511, 0.5969, 0.2823, 0.5969, 0.2826, 0.6027, 0.2513, 0.6027, 0.2198, 0.5969, 0.2511, 0.5969, 0.2513, 0.6027, 0.2201, 0.6027, 0.1885, 0.5969, 0.2198, 0.5969, 0.2201, 0.6027, 0.1887, 0.6027, 0.1572, 0.5969, 0.1885, 0.5969, 0.1887, 0.6027, 0.1574, 0.6027, 0.1258, 0.5969, 0.1572, 0.5969, 0.1574, 0.6027, 0.126, 0.6027, 0.09437, 0.5969, 0.1258, 0.5969, 0.126, 0.6027, 0.0945, 0.6027, 0.06293, 0.5969, 0.09437, 0.5969, 0.0945, 0.6027, 0.06302, 0.6027, 0.03147, 0.5969, 0.06293, 0.5969, 0.06302, 0.6027, 0.03151, 0.6027, 1.0, 0.5969, 1.031, 0.5969, 1.032, 0.6027, 1.0, 0.6027, 0.9685, 0.5969, 1.0, 0.5969, 1.0, 0.6027, 0.9685, 0.6027, 0.9371, 0.5969, 0.9685, 0.5969, 0.9685, 0.6027, 0.937, 0.6027, 0.9056, 0.5969, 0.9371, 0.5969, 0.937, 0.6027, 0.9055, 0.6027, 0.8742, 0.5969, 0.9056, 0.5969, 0.9055, 0.6027, 0.874, 0.6027, 0.8426, 0.6027, 0.874, 0.6027, 0.8736, 0.6092, 0.8421, 0.6092, 0.8113, 0.6027, 0.8426, 0.6027, 0.8421, 0.6092, 0.8107, 0.6092, 0.7799, 0.6027, 0.8113, 0.6027, 0.8107, 0.6092, 0.7794, 0.6092, 0.7487, 0.6027, 0.7799, 0.6027, 0.7794, 0.6092, 0.7481, 0.6092, 0.7174, 0.6027, 0.7487, 0.6027, 0.7481, 0.6092, 0.7169, 0.6092, 0.6863, 0.6027, 0.7174, 0.6027, 0.7169, 0.6092, 0.6857, 0.6092, 0.6551, 0.6027, 0.6863, 0.6027, 0.6857, 0.6092, 0.6547, 0.6092, 0.6241, 0.6027, 0.6551, 0.6027, 0.6547, 0.6092, 0.6237, 0.6092, 0.593, 0.6027, 0.6241, 0.6027, 0.6237, 0.6092, 0.5927, 0.6092, 0.562, 0.6027, 0.593, 0.6027, 0.5927, 0.6092, 0.5618, 0.6092, 0.531, 0.6027, 0.562, 0.6027, 0.5618, 0.6092, 0.5309, 0.6092, 0.5, 0.6027, 0.531, 0.6027, 0.5309, 0.6092, 0.5, 0.6092, 0.469, 0.6027, 0.5, 0.6027, 0.5, 0.6092, 0.4691, 0.6092, 0.438, 0.6027, 0.469, 0.6027, 0.4691, 0.6092, 0.4382, 0.6092, 0.407, 0.6027, 0.438, 0.6027, 0.4382, 0.6092, 0.4073, 0.6092, 0.3759, 0.6027, 0.407, 0.6027, 0.4073, 0.6092, 0.3763, 0.6092, 0.3449, 0.6027, 0.3759, 0.6027, 0.3763, 0.6092, 0.3453, 0.6092, 0.3137, 0.6027, 0.3449, 0.6027, 0.3453, 0.6092, 0.3143, 0.6092, 0.2826, 0.6027, 0.3137, 0.6027, 0.3143, 0.6092, 0.2831, 0.6092, 0.2513, 0.6027, 0.2826, 0.6027, 0.2831, 0.6092, 0.2519, 0.6092, 0.2201, 0.6027, 0.2513, 0.6027, 0.2519, 0.6092, 0.2206, 0.6092, 0.1887, 0.6027, 0.2201, 0.6027, 0.2206, 0.6092, 0.1893, 0.6092, 0.1574, 0.6027, 0.1887, 0.6027, 0.1893, 0.6092, 0.1579, 0.6092, 0.126, 0.6027, 0.1574, 0.6027, 0.1579, 0.6092, 0.1264, 0.6092, 0.0945, 0.6027, 0.126, 0.6027, 0.1264, 0.6092, 0.09483, 0.6092, 0.06302, 0.6027, 0.0945, 0.6027, 0.09483, 0.6092, 0.06324, 0.6092, 0.03151, 0.6027, 0.06302, 0.6027, 0.06324, 0.6092, 0.03163, 0.6092, 1.0, 0.6027, 1.032, 0.6027, 1.032, 0.6092, 1.0, 0.6092, 0.9685, 0.6027, 1.0, 0.6027, 1.0, 0.6092, 0.9684, 0.6092, 0.937, 0.6027, 0.9685, 0.6027, 0.9684, 0.6092, 0.9368, 0.6092, 0.9055, 0.6027, 0.937, 0.6027, 0.9368, 0.6092, 0.9052, 0.6092, 0.874, 0.6027, 0.9055, 0.6027, 0.9052, 0.6092, 0.8736, 0.6092, 0.8421, 0.6092, 0.8736, 0.6092, 0.8725, 0.6212, 0.8408, 0.6212, 0.8107, 0.6092, 0.8421, 0.6092, 0.8408, 0.6212, 0.8092, 0.6212, 0.7794, 0.6092, 0.8107, 0.6092, 0.8092, 0.6212, 0.7778, 0.6212, 0.7481, 0.6092, 0.7794, 0.6092, 0.7778, 0.6212, 0.7465, 0.6212, 0.7169, 0.6092, 0.7481, 0.6092, 0.7465, 0.6212, 0.7153, 0.6212, 0.6857, 0.6092, 0.7169, 0.6092, 0.7153, 0.6212, 0.6843, 0.6212, 0.6547, 0.6092, 0.6857, 0.6092, 0.6843, 0.6212, 0.6534, 0.6212, 0.6237, 0.6092, 0.6547, 0.6092, 0.6534, 0.6212, 0.6226, 0.6212, 0.5927, 0.6092, 0.6237, 0.6092, 0.6226, 0.6212, 0.5918, 0.6212, 0.5618, 0.6092, 0.5927, 0.6092, 0.5918, 0.6212, 0.5612, 0.6212, 0.5309, 0.6092, 0.5618, 0.6092, 0.5612, 0.6212, 0.5306, 0.6212, 0.5, 0.6092, 0.5309, 0.6092, 0.5306, 0.6212, 0.5, 0.6212, 0.4691, 0.6092, 0.5, 0.6092, 0.5, 0.6212, 0.4694, 0.6212, 0.4382, 0.6092, 0.4691, 0.6092, 0.4694, 0.6212, 0.4388, 0.6212, 0.4073, 0.6092, 0.4382, 0.6092, 0.4388, 0.6212, 0.4082, 0.6212, 0.3763, 0.6092, 0.4073, 0.6092, 0.4082, 0.6212, 0.3774, 0.6212, 0.3453, 0.6092, 0.3763, 0.6092, 0.3774, 0.6212, 0.3466, 0.6212, 0.3143, 0.6092, 0.3453, 0.6092, 0.3466, 0.6212, 0.3157, 0.6212, 0.2831, 0.6092, 0.3143, 0.6092, 0.3157, 0.6212, 0.2847, 0.6212, 0.2519, 0.6092, 0.2831, 0.6092, 0.2847, 0.6212, 0.2535, 0.6212, 0.2206, 0.6092, 0.2519, 0.6092, 0.2535, 0.6212, 0.2222, 0.6212, 0.1893, 0.6092, 0.2206, 0.6092, 0.2222, 0.6212, 0.1908, 0.6212, 0.1579, 0.6092, 0.1893, 0.6092, 0.1908, 0.6212, 0.1592, 0.6212, 0.1264, 0.6092, 0.1579, 0.6092, 0.1592, 0.6212, 0.1275, 0.6212, 0.09483, 0.6092, 0.1264, 0.6092, 0.1275, 0.6212, 0.09573, 0.6212, 0.06324, 0.6092, 0.09483, 0.6092, 0.09573, 0.6212, 0.06387, 0.6212, 0.03163, 0.6092, 0.06324, 0.6092, 0.06387, 0.6212, 0.03195, 0.6212, 1.0, 0.6092, 1.032, 0.6092, 1.032, 0.6212, 1.0, 0.6212, 0.9684, 0.6092, 1.0, 0.6092, 1.0, 0.6212, 0.9681, 0.6212, 0.9368, 0.6092, 0.9684, 0.6092, 0.9681, 0.6212, 0.9361, 0.6212, 0.9052, 0.6092, 0.9368, 0.6092, 0.9361, 0.6212, 0.9043, 0.6212, 0.8736, 0.6092, 0.9052, 0.6092, 0.9043, 0.6212, 0.8725, 0.6212])
me_circle_001.materials.append(mat_matlampbase)
me_circle_001.use_remesh_preserve_volume = False
me_circle_001.use_remesh_preserve_attributes = False
me_circle_001.use_mirror_vertex_groups = False
me_circle_001.update()
me_plane = bpy.data.meshes.new('Plane')
me_plane.from_pydata([(-1.0, -1.0, 0.0), (1.0, -1.0, 0.0), (-1.0, 1.0, 0.0), (1.0, 1.0, 0.0)], [], [(0, 1, 3, 2)])
_uv = me_plane.uv_layers.new(name='UVMap')
_uv.uv.foreach_set('vector', [0.0, 0.0, 1.0, 0.0, 1.0, 1.0, 0.0, 1.0])
me_plane.materials.append(mat_material_001)
me_plane.update()

# ---- objects
ob_tube_010 = bpy.data.objects.new('Tube.010', me_tube_005)
ob_tube_009 = bpy.data.objects.new('Tube.009', me_tube_005)
ob_tube_008 = bpy.data.objects.new('Tube.008', me_tube_004)
ob_tube_007 = bpy.data.objects.new('Tube.007', me_tube_002)
ob_tube_006 = bpy.data.objects.new('Tube.006', me_tube_003)
ob_tube_005 = bpy.data.objects.new('Tube.005', me_tube_002)
ob_tube_001 = bpy.data.objects.new('Tube.001', me_tube_003)
ob_tube_004 = bpy.data.objects.new('Tube.004', me_tube_003)
ob_tube = bpy.data.objects.new('Tube', me_tube_002)
ob_tube_003 = bpy.data.objects.new('Tube.003', me_tube_003)
ob_tube_002 = bpy.data.objects.new('Tube.002', me_tube_002)
ob_woodleg1 = bpy.data.objects.new('WoodLeg1', me_woodleg)
ob_circle_006 = bpy.data.objects.new('Circle.006', me_woodleg)
ob_circle_005 = bpy.data.objects.new('Circle.005', me_woodleg)
ob_circle_004 = bpy.data.objects.new('Circle.004', me_woodleg)
ob_chairtop = bpy.data.objects.new('ChairTop', me_cube_003)
ob_chairmiddle = bpy.data.objects.new('ChairMiddle', me_cube_002)
ob_circle_003 = bpy.data.objects.new('Circle.003', me_tableleg)
ob_circle_002 = bpy.data.objects.new('Circle.002', me_tableleg)
ob_circle_001 = bpy.data.objects.new('Circle.001', me_tableleg)
ob_circle = bpy.data.objects.new('Circle', me_tableleg)
ob_tabletop = bpy.data.objects.new('TableTop', me_cube_001)
ob_cube = bpy.data.objects.new('Cube', me_cube)
ob_cameraattablelamp = bpy.data.objects.new('CameraAtTableLamp', cam_camera_001)
ob_lighthead = bpy.data.objects.new('LightHead', light_lamp_002)
ob_camera = bpy.data.objects.new('Camera', cam_camera)
ob_lighttablelamp = bpy.data.objects.new('LightTableLamp', light_lamp_001)
ob_circle_008 = bpy.data.objects.new('Circle.008', me_circle_002)
ob_circle_007 = bpy.data.objects.new('Circle.007', me_circle_001)
ob_plane = bpy.data.objects.new('Plane', me_plane)

# ---- transforms, parenting, visibility, modifiers, constraints
ob_tube_010.location = (-1.4, 0.2458, 0.009964)
ob_tube_010.rotation_euler = (1.192e-07, -1.51e-07, 3.142)
ob_tube_010.lock_rotations_4d = False
ob_tube_010.empty_display_type = 'ARROWS'
ob_tube_010.color = (0.0, 0.0, 0.0, 1.0)
ob_tube_010.lineart.crease_threshold = 0.0
ob_tube_009.location = (-1.4, -0.3542, 0.009964)
ob_tube_009.rotation_euler = (1.192e-07, -1.51e-07, 3.142)
ob_tube_009.lock_rotations_4d = False
ob_tube_009.empty_display_type = 'ARROWS'
ob_tube_009.color = (0.0, 0.0, 0.0, 1.0)
ob_tube_009.lineart.crease_threshold = 0.0
ob_tube_008.location = (-1.4, -0.3129, 1.604)
ob_tube_008.rotation_euler = (1.571, -0.0, 3.142)
ob_tube_008.lock_rotations_4d = False
ob_tube_008.empty_display_type = 'ARROWS'
ob_tube_008.color = (0.0, 0.0, 0.0, 1.0)
ob_tube_008.lineart.crease_threshold = 0.0
ob_tube_007.location = (0.3, 1.0, 0.7)
ob_tube_007.rotation_euler = (1.571, -0.0, 1.571)
ob_tube_007.lock_rotations_4d = False
ob_tube_007.empty_display_type = 'ARROWS'
ob_tube_007.color = (0.0, 0.0, 0.0, 1.0)
ob_tube_007.lineart.crease_threshold = 0.0
ob_tube_006.location = (0.3, 1.0, 0.7)
ob_tube_006.rotation_euler = (1.571, -0.0, 1.571)
ob_tube_006.lock_rotations_4d = False
ob_tube_006.empty_display_type = 'ARROWS'
ob_tube_006.color = (0.0, 0.0, 0.0, 1.0)
ob_tube_006.lineart.crease_threshold = 0.0
ob_tube_005.location = (0.3, 1.0, 1.8)
ob_tube_005.rotation_euler = (1.571, -0.0, 1.571)
ob_tube_005.lock_rotations_4d = False
ob_tube_005.empty_display_type = 'ARROWS'
ob_tube_005.color = (0.0, 0.0, 0.0, 1.0)
ob_tube_005.lineart.crease_threshold = 0.0
ob_tube_001.location = (1.1, 1.0, 0.7)
ob_tube_001.rotation_euler = (1.571, -0.0, 1.571)
ob_tube_001.lock_rotations_4d = False
ob_tube_001.empty_display_type = 'ARROWS'
ob_tube_001.color = (0.0, 0.0, 0.0, 1.0)
ob_tube_001.lineart.crease_threshold = 0.0
ob_tube_004.location = (-0.3, 1.0, 0.7)
ob_tube_004.rotation_euler = (1.571, -0.0, 1.571)
ob_tube_004.lock_rotations_4d = False
ob_tube_004.empty_display_type = 'ARROWS'
ob_tube_004.color = (0.0, 0.0, 0.0, 1.0)
ob_tube_004.lineart.crease_threshold = 0.0
ob_tube.location = (-1.1, 1.0, 1.8)
ob_tube.rotation_euler = (1.571, -0.0, 1.571)
ob_tube.lock_rotations_4d = False
ob_tube.empty_display_type = 'ARROWS'
ob_tube.color = (0.0, 0.0, 0.0, 1.0)
ob_tube.lineart.crease_threshold = 0.0
ob_tube_003.location = (-1.1, 1.0, 0.7)
ob_tube_003.rotation_euler = (1.571, -0.0, 1.571)
ob_tube_003.lock_rotations_4d = False
ob_tube_003.empty_display_type = 'ARROWS'
ob_tube_003.color = (0.0, 0.0, 0.0, 1.0)
ob_tube_003.lineart.crease_threshold = 0.0
ob_tube_002.location = (-1.1, 1.0, 0.7)
ob_tube_002.rotation_euler = (1.571, -0.0, 1.571)
ob_tube_002.lock_rotations_4d = False
ob_tube_002.empty_display_type = 'ARROWS'
ob_tube_002.color = (0.0, 0.0, 0.0, 1.0)
ob_tube_002.lineart.crease_threshold = 0.0
ob_woodleg1.location = (0.2048, -0.7499, 0.5443)
ob_woodleg1.rotation_euler = (0.0, -0.0, -0.6501)
ob_woodleg1.lock_rotations_4d = False
ob_woodleg1.empty_display_type = 'ARROWS'
ob_woodleg1.color = (0.0, 0.0, 0.0, 1.0)
ob_woodleg1.lineart.crease_threshold = 0.0
ob_circle_006.location = (0.05869, -0.6408, 0.5443)
ob_circle_006.rotation_euler = (0.0, -0.0, -0.6501)
ob_circle_006.lock_rotations_4d = False
ob_circle_006.empty_display_type = 'ARROWS'
ob_circle_006.color = (0.0, 0.0, 0.0, 1.0)
ob_circle_006.lineart.crease_threshold = 0.0
ob_circle_005.location = (0.175, -0.4948, 0.5443)
ob_circle_005.rotation_euler = (0.0, -0.0, -0.6501)
ob_circle_005.lock_rotations_4d = False
ob_circle_005.empty_display_type = 'ARROWS'
ob_circle_005.color = (0.0, 0.0, 0.0, 1.0)
ob_circle_005.lineart.crease_threshold = 0.0
ob_circle_004.location = (0.3164, -0.603, 0.5443)
ob_circle_004.rotation_euler = (0.0, -0.0, -0.6501)
ob_circle_004.lock_rotations_4d = False
ob_circle_004.empty_display_type = 'ARROWS'
ob_circle_004.color = (0.0, 0.0, 0.0, 1.0)
ob_circle_004.lineart.crease_threshold = 0.0
ob_chairtop.location = (0.1041, -0.5598, 0.4231)
ob_chairtop.rotation_euler = (-0.6501, -1.571, 0.0)
ob_chairtop.scale = (0.4, 0.3757, 0.4)
ob_chairtop.lock_rotations_4d = False
ob_chairtop.empty_display_type = 'ARROWS'
ob_chairtop.color = (0.0, 0.0, 0.0, 1.0)
ob_chairtop.lineart.crease_threshold = 0.0
ob_chairmiddle.location = (0.1831, -0.6199, 0.3074)
ob_chairmiddle.rotation_euler = (0.0, -0.0, -0.6501)
ob_chairmiddle.scale = (0.4, 0.4, 0.4)
ob_chairmiddle.lock_rotations_4d = False
ob_chairmiddle.empty_display_type = 'ARROWS'
ob_chairmiddle.color = (0.0, 0.0, 0.0, 1.0)
ob_chairmiddle.lineart.crease_threshold = 0.0
ob_circle_003.location = (1.141, 0.8581, 0.5443)
ob_circle_003.rotation_euler = (0.0, -0.0, 0.1469)
ob_circle_003.lock_rotations_4d = False
ob_circle_003.empty_display_type = 'ARROWS'
ob_circle_003.color = (0.0, 0.0, 0.0, 1.0)
ob_circle_003.lineart.crease_threshold = 0.0
ob_circle_002.location = (1.22, 0.4168, 0.5443)
ob_circle_002.rotation_euler = (0.0, -0.0, 0.1469)
ob_circle_002.lock_rotations_4d = False
ob_circle_002.empty_display_type = 'ARROWS'
ob_circle_002.color = (0.0, 0.0, 0.0, 1.0)
ob_circle_002.lineart.crease_threshold = 0.0
ob_circle_001.location = (0.7747, 0.3406, 0.5443)
ob_circle_001.rotation_euler = (0.0, -0.0, 0.1469)
ob_circle_001.lock_rotations_4d = False
ob_circle_001.empty_display_type = 'ARROWS'
ob_circle_001.color = (0.0, 0.0, 0.0, 1.0)
ob_circle_001.lineart.crease_threshold = 0.0
ob_circle.location = (0.7066, 0.8008, 0.5443)
ob_circle.rotation_euler = (0.0, -0.0, 0.1469)
ob_circle.lock_rotations_4d = False
ob_circle.empty_display_type = 'ARROWS'
ob_circle.color = (0.0, 0.0, 0.0, 1.0)
ob_circle.lineart.crease_threshold = 0.0
ob_tabletop.location = (0.9623, 0.6015, 0.5443)
ob_tabletop.rotation_euler = (0.0, -0.0, 0.1469)
ob_tabletop.lock_rotations_4d = False
ob_tabletop.empty_display_type = 'ARROWS'
ob_tabletop.color = (0.0, 0.0, 0.0, 1.0)
ob_tabletop.lineart.crease_threshold = 0.0
ob_cube.location = (0.0, 0.0, 1.0)
ob_cube.lock_rotations_4d = False
ob_cube.empty_display_type = 'ARROWS'
ob_cube.color = (0.0, 0.0, 0.0, 1.0)
ob_cube.lineart.crease_threshold = 0.0
_m = ob_cube.modifiers.new('Auto Smooth', 'NODES')
_m.node_group = ng_auto_smooth
_gi = [s.identifier for s in ng_auto_smooth.interface.items_tree if s.item_type == 'SOCKET' and s.in_out == 'INPUT']
_m[_gi[1]] = 0.5236  # Angle
ob_cameraattablelamp.location = (0.7426, -0.1419, 1.046)
ob_cameraattablelamp.rotation_euler = (1.246, 9.517e-09, -0.08618)
ob_cameraattablelamp.scale = (0.2496, 0.2496, 0.2496)
ob_cameraattablelamp.lock_rotations_4d = False
ob_cameraattablelamp.empty_display_type = 'ARROWS'
ob_cameraattablelamp.color = (0.0, 0.0, 0.0, 1.0)
ob_cameraattablelamp.lineart.crease_threshold = 0.0
ob_lighthead.location = (-0.4825, -1.634, 1.665)
ob_lighthead.rotation_euler = (1.243, 0.1443, -0.07576)
ob_lighthead.scale = (0.35, 0.35, 0.35)
ob_lighthead.lock_rotations_4d = False
ob_lighthead.empty_display_type = 'ARROWS'
ob_lighthead.color = (0.0, 0.0, 0.0, 1.0)
ob_lighthead.lineart.crease_threshold = 0.0
ob_camera.location = (0.04145, -3.761, 1.0)
ob_camera.rotation_euler = (1.571, -0.0, -0.0)
ob_camera.scale = (0.39, 0.39, 0.39)
ob_camera.lock_rotations_4d = False
ob_camera.empty_display_type = 'ARROWS'
ob_camera.color = (0.0, 0.0, 0.0, 1.0)
ob_camera.lineart.crease_threshold = 0.0
ob_lighttablelamp.location = (0.8075, 0.6844, 0.7876)
ob_lighttablelamp.rotation_euler = (1.243, 0.1443, -0.07576)
ob_lighttablelamp.scale = (0.35, 0.35, 0.35)
ob_lighttablelamp.lock_rotations_4d = False
ob_lighttablelamp.empty_display_type = 'ARROWS'
ob_lighttablelamp.color = (0.0, 0.0, 0.0, 1.0)
ob_lighttablelamp.lineart.crease_threshold = 0.0
ob_circle_008.location = (0.8124, 0.6944, 0.5428)
ob_circle_008.scale = (0.36, 0.36, 0.36)
ob_circle_008.lock_rotations_4d = False
ob_circle_008.empty_display_type = 'ARROWS'
ob_circle_008.color = (0.0, 0.0, 0.0, 1.0)
ob_circle_008.lineart.crease_threshold = 0.0
_m = ob_circle_008.modifiers.new('Subsurf', 'SUBSURF')
_m.uv_smooth = 'PRESERVE_CORNERS'
_m.quality = 2
_m.show_only_control_edges = False
ob_circle_007.location = (0.8124, 0.6944, 0.5428)
ob_circle_007.scale = (0.4, 0.4, 0.4)
ob_circle_007.lock_rotations_4d = False
ob_circle_007.empty_display_type = 'ARROWS'
ob_circle_007.color = (0.0, 0.0, 0.0, 1.0)
ob_circle_007.lineart.crease_threshold = 0.0
_m = ob_circle_007.modifiers.new('Subsurf', 'SUBSURF')
_m.uv_smooth = 'PRESERVE_CORNERS'
_m.quality = 2
_m.show_only_control_edges = False
ob_plane.location = (0.0, 2.171, 0.4525)
ob_plane.rotation_euler = (1.571, -0.0, -0.0)
ob_plane.scale = (2.907, 2.127, 2.127)

# ---- collection membership
col_collection_1.objects.link(ob_tube_010)
col_collection_1.objects.link(ob_tube_009)
col_collection_1.objects.link(ob_tube_008)
col_collection_1.objects.link(ob_tube_007)
col_collection_1.objects.link(ob_tube_006)
col_collection_1.objects.link(ob_tube_005)
col_collection_1.objects.link(ob_tube_001)
col_collection_1.objects.link(ob_tube_004)
col_collection_1.objects.link(ob_tube)
col_collection_1.objects.link(ob_tube_003)
col_collection_1.objects.link(ob_tube_002)
col_collection_1.objects.link(ob_woodleg1)
col_collection_1.objects.link(ob_circle_006)
col_collection_1.objects.link(ob_circle_005)
col_collection_1.objects.link(ob_circle_004)
col_collection_1.objects.link(ob_chairtop)
col_collection_1.objects.link(ob_chairmiddle)
col_collection_1.objects.link(ob_circle_003)
col_collection_1.objects.link(ob_circle_002)
col_collection_1.objects.link(ob_circle_001)
col_collection_1.objects.link(ob_circle)
col_collection_1.objects.link(ob_tabletop)
col_collection_1.objects.link(ob_cube)
col_collection_2.objects.link(ob_cameraattablelamp)
col_collection_2.objects.link(ob_lighthead)
col_collection_2.objects.link(ob_camera)
col_collection_2.objects.link(ob_lighttablelamp)
col_collection_3.objects.link(ob_circle_008)
col_collection_3.objects.link(ob_circle_007)
col_collection_3.objects.link(ob_plane)

# ---- scene / render settings (as saved in the file)
scene.camera = ob_camera
scene.frame_start = 1; scene.frame_end = 250; scene.frame_set(29)
scene.render.engine = 'CYCLES'
scene.render.image_settings.color_mode = 'RGB'
scene.render.image_settings.compression = 90
scene.render.resolution_y = 1440
scene.render.pixel_aspect_x = 100.0
scene.render.pixel_aspect_y = 100.0
scene.render.fps = 25
scene.render.dither_intensity = 0.0
scene.render.use_compositing = False
scene.render.use_sequencer = False
scene.render.bake_margin = 2
scene.render.bake_bias = 0.0
scene.render.use_stamp_time = False
scene.render.use_stamp_date = False
scene.render.use_stamp_frame = False
scene.render.use_stamp_camera = False
scene.render.use_stamp_scene = False
scene.render.use_stamp_filename = False
scene.render.use_stamp_render_time = False
scene.render.stamp_font_size = 0
scene.cycles.use_denoising = False
scene.cycles.samples = 10
scene.cycles.sampling_pattern = 'TABULATED_SOBOL'
scene.cycles.light_sampling_threshold = 0.0
scene.cycles.use_adaptive_sampling = False
scene.cycles.use_light_tree = False
scene.cycles.blur_glossy = 0.0
scene.cycles.volume_bounces = 1
scene.cycles.pixel_filter_type = 'GAUSSIAN'
scene.cycles.sample_clamp_indirect = 0.0
scene.view_settings.view_transform = 'Raw'
bpy.context.view_layer.update()
